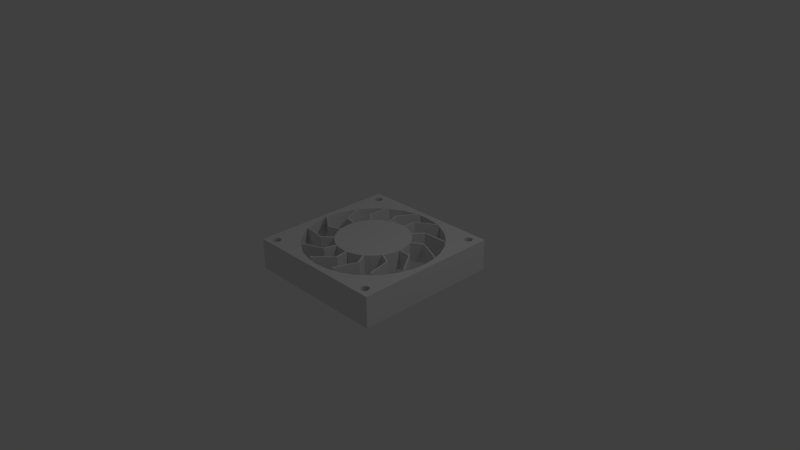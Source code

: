 # Source: CPUFan.blend  (saved by Blender 2.76.0; exported with 4.5.12 LTS)
import bpy
from mathutils import Matrix  # noqa: F401  (used for matrix-valued properties, if any)

bpy.ops.wm.read_factory_settings(use_empty=True)
scene = bpy.context.scene
scene.name = 'Scene'

# ---- collections
col_collection_1 = bpy.data.collections.new('Collection 1'); scene.collection.children.link(col_collection_1)

# ---- materials (node trees are filled in below, after node groups)
mat_material = bpy.data.materials.new('Material')
mat_material.alpha_threshold = 0.0
mat_material.use_transparent_shadow = False
mat_material.roughness = 0.5
mat_material.line_color = (0.0, 0.0, 0.0, 1.0)

# ---- material node trees

# ---- world
world_world = bpy.data.worlds.new('World'); scene.world = world_world
world_world.color = (0.05088, 0.05088, 0.05088)
world_world.use_sun_shadow = False
world_world.sun_shadow_jitter_overblur = 0.0
world_world.cycles.sampling_method = 'MANUAL'
world_world.cycles.sample_map_resolution = 256

# ---- cameras
cam_camera = bpy.data.cameras.new('Camera')
cam_camera.clip_end = 100.0
cam_camera.lens = 35.0
cam_camera.sensor_width = 32.0
cam_camera.sensor_height = 18.0
cam_camera.ortho_scale = 7.314
cam_camera.dof.focus_distance = 0.0
cam_camera.dof.aperture_fstop = 128.0

# ---- lights
light_lamp = bpy.data.lights.new('Lamp', 'POINT')
light_lamp.transmission_factor = 0.0
light_lamp.cutoff_distance = 30.0
light_lamp.energy = 100.0
light_lamp.shadow_buffer_clip_start = 1.001
light_lamp.shadow_soft_size = 0.1
light_lamp.shadow_maximum_resolution = 0.006
light_lamp.use_absolute_resolution = True
light_lamp.cycles.use_multiple_importance_sampling = False

# ---- meshes
me_cylinder_004 = bpy.data.meshes.new('Cylinder.004')
me_cylinder_004.from_pydata([(0.0, 1.0, -1.0), (0.0, 1.0, 1.0), (0.1951, 0.9808, -1.0), (0.1951, 0.9808, 1.0), (0.3827, 0.9239, -1.0), (0.3827, 0.9239, 1.0), (0.5556, 0.8315, -1.0), (0.5556, 0.8315, 1.0), (0.7071, 0.7071, -1.0), (0.7071, 0.7071, 1.0), (0.8315, 0.5556, -1.0), (0.8315, 0.5556, 1.0), (0.9239, 0.3827, -1.0), (0.9239, 0.3827, 1.0), (0.9808, 0.1951, -1.0), (0.9808, 0.1951, 1.0), (1.0, 7.55e-08, -1.0), (1.0, 7.55e-08, 1.0), (0.9808, -0.1951, -1.0), (0.9808, -0.1951, 1.0), (0.9239, -0.3827, -1.0), (0.9239, -0.3827, 1.0), (0.8315, -0.5556, -1.0), (0.8315, -0.5556, 1.0), (0.7071, -0.7071, -1.0), (0.7071, -0.7071, 1.0), (0.5556, -0.8315, -1.0), (0.5556, -0.8315, 1.0), (0.3827, -0.9239, -1.0), (0.3827, -0.9239, 1.0), (0.1951, -0.9808, -1.0), (0.1951, -0.9808, 1.0), (-3.258e-07, -1.0, -1.0), (-3.258e-07, -1.0, 1.0), (-0.1951, -0.9808, -1.0), (-0.1951, -0.9808, 1.0), (-0.3827, -0.9239, -1.0), (-0.3827, -0.9239, 1.0), (-0.5556, -0.8315, -1.0), (-0.5556, -0.8315, 1.0), (-0.7071, -0.7071, -1.0), (-0.7071, -0.7071, 1.0), (-0.8315, -0.5556, -1.0), (-0.8315, -0.5556, 1.0), (-0.9239, -0.3827, -1.0), (-0.9239, -0.3827, 1.0), (-0.9808, -0.1951, -1.0), (-0.9808, -0.1951, 1.0), (-1.0, 9.656e-07, -1.0), (-1.0, 9.656e-07, 1.0), (-0.9808, 0.1951, -1.0), (-0.9808, 0.1951, 1.0), (-0.9239, 0.3827, -1.0), (-0.9239, 0.3827, 1.0), (-0.8315, 0.5556, -1.0), (-0.8315, 0.5556, 1.0), (-0.7071, 0.7071, -1.0), (-0.7071, 0.7071, 1.0), (-0.5556, 0.8315, -1.0), (-0.5556, 0.8315, 1.0), (-0.3827, 0.9239, -1.0), (-0.3827, 0.9239, 1.0), (-0.1951, 0.9808, -1.0), (-0.1951, 0.9808, 1.0), (0.09755, 0.9904, -1.0), (0.09755, 0.9904, 1.0), (0.0, 1.0, 0.0), (0.1951, 0.9808, 0.0), (0.2889, 0.9523, -1.0), (0.2889, 0.9523, 1.0), (0.3827, 0.9239, 0.0), (0.4691, 0.8777, -1.0), (0.4691, 0.8777, 1.0), (0.5556, 0.8315, 0.0), (0.6313, 0.7693, -1.0), (0.6313, 0.7693, 1.0), (0.7071, 0.7071, 0.0), (0.7693, 0.6313, -1.0), (0.7693, 0.6313, 1.0), (0.8315, 0.5556, 0.0), (0.8777, 0.4691, -1.0), (0.8777, 0.4691, 1.0), (0.9239, 0.3827, 0.0), (0.9523, 0.2889, -1.0), (0.9523, 0.2889, 1.0), (0.9808, 0.1951, 0.0), (0.9904, 0.09755, -1.0), (0.9904, 0.09755, 1.0), (1.0, 7.55e-08, 0.0), (0.9904, -0.09755, -1.0), (0.9904, -0.09755, 1.0), (0.9808, -0.1951, 0.0), (0.9523, -0.2889, -1.0), (0.9523, -0.2889, 1.0), (0.9239, -0.3827, 0.0), (0.8777, -0.4691, -1.0), (0.8777, -0.4691, 1.0), (0.8315, -0.5556, 0.0), (0.7693, -0.6313, -1.0), (0.7693, -0.6313, 1.0), (0.7071, -0.7071, 0.0), (0.6313, -0.7693, -1.0), (0.6313, -0.7693, 1.0), (0.5556, -0.8315, 0.0), (0.4691, -0.8777, -1.0), (0.4691, -0.8777, 1.0), (0.3827, -0.9239, 0.0), (0.2889, -0.9523, -1.0), (0.2889, -0.9523, 1.0), (0.1951, -0.9808, 0.0), (0.09754, -0.9904, -1.0), (0.09754, -0.9904, 1.0), (-3.258e-07, -1.0, 0.0), (-0.09755, -0.9904, -1.0), (-0.09755, -0.9904, 1.0), (-0.1951, -0.9808, 0.0), (-0.2889, -0.9523, -1.0), (-0.2889, -0.9523, 1.0), (-0.3827, -0.9239, 0.0), (-0.4691, -0.8777, -1.0), (-0.4691, -0.8777, 1.0), (-0.5556, -0.8315, 0.0), (-0.6313, -0.7693, -1.0), (-0.6313, -0.7693, 1.0), (-0.7071, -0.7071, 0.0), (-0.7693, -0.6313, -1.0), (-0.7693, -0.6313, 1.0), (-0.8315, -0.5556, 0.0), (-0.8777, -0.4691, -1.0), (-0.8777, -0.4691, 1.0), (-0.9239, -0.3827, 0.0), (-0.9523, -0.2889, -1.0), (-0.9523, -0.2889, 1.0), (-0.9808, -0.1951, 0.0), (-0.9904, -0.09754, -1.0), (-0.9904, -0.09754, 1.0), (-1.0, 9.656e-07, 0.0), (-0.9904, 0.09755, -1.0), (-0.9904, 0.09755, 1.0), (-0.9808, 0.1951, 0.0), (-0.9523, 0.2889, -1.0), (-0.9523, 0.2889, 1.0), (-0.9239, 0.3827, 0.0), (-0.8777, 0.4691, -1.0), (-0.8777, 0.4691, 1.0), (-0.8315, 0.5556, 0.0), (-0.7693, 0.6313, -1.0), (-0.7693, 0.6313, 1.0), (-0.7071, 0.7071, 0.0), (-0.6313, 0.7693, -1.0), (-0.6313, 0.7693, 1.0), (-0.5556, 0.8315, 0.0), (-0.4691, 0.8777, -1.0), (-0.4691, 0.8777, 1.0), (-0.3827, 0.9239, 0.0), (-0.2889, 0.9523, -1.0), (-0.2889, 0.9523, 1.0), (-0.1951, 0.9808, 0.0), (-0.09754, 0.9904, -1.0), (-0.09754, 0.9904, 1.0), (-0.2889, 0.9523, 0.0), (-0.09754, 0.9904, 0.0), (-0.4691, 0.8777, 0.0), (-0.6313, 0.7693, 0.0), (-0.7693, 0.6313, 0.0), (-0.8777, 0.4691, 0.0), (-0.9523, 0.2889, 0.0), (-0.9904, 0.09755, 0.0), (-0.9904, -0.09754, 0.0), (-0.9523, -0.2889, 0.0), (-0.8777, -0.4691, 0.0), (-0.7693, -0.6313, 0.0), (-0.6313, -0.7693, 0.0), (-0.4691, -0.8777, 0.0), (-0.2889, -0.9523, 0.0), (-0.09755, -0.9904, 0.0), (0.09754, -0.9904, 0.0), (0.2889, -0.9523, 0.0), (0.4691, -0.8777, 0.0), (0.6313, -0.7693, 0.0), (0.7693, -0.6313, 0.0), (0.8777, -0.4691, 0.0), (0.9523, -0.2889, 0.0), (0.9904, -0.09755, 0.0), (0.9904, 0.09755, 0.0), (0.9523, 0.2889, 0.0), (0.8777, 0.4691, 0.0), (0.7693, 0.6313, 0.0), (0.6313, 0.7693, 0.0), (0.4691, 0.8777, 0.0), (0.2889, 0.9523, 0.0), (0.09755, 0.9904, 0.0), (0.1463, 0.9856, -1.0), (0.04877, 0.9952, 1.0), (0.0, 1.0, 0.5), (0.1951, 0.9808, -0.5), (0.3358, 0.9381, -1.0), (0.242, 0.9666, 1.0), (0.3827, 0.9239, -0.5), (0.5123, 0.8546, -1.0), (0.4259, 0.9008, 1.0), (0.5556, 0.8315, -0.5), (0.6692, 0.7382, -1.0), (0.5935, 0.8004, 1.0), (0.7071, 0.7071, -0.5), (0.8004, 0.5935, -1.0), (0.7382, 0.6692, 1.0), (0.8315, 0.5556, -0.5), (0.9008, 0.4259, -1.0), (0.8546, 0.5123, 1.0), (0.9239, 0.3827, -0.5), (0.9666, 0.242, -1.0), (0.9381, 0.3358, 1.0), (0.9808, 0.1951, -0.5), (0.9952, 0.04877, -1.0), (0.9856, 0.1463, 1.0), (1.0, 7.55e-08, -0.5), (0.9856, -0.1463, -1.0), (0.9952, -0.04877, 1.0), (0.9808, -0.1951, -0.5), (0.9381, -0.3358, -1.0), (0.9666, -0.242, 1.0), (0.9239, -0.3827, -0.5), (0.8546, -0.5123, -1.0), (0.9008, -0.4259, 1.0), (0.8315, -0.5556, -0.5), (0.7382, -0.6692, -1.0), (0.8004, -0.5935, 1.0), (0.7071, -0.7071, -0.5), (0.5935, -0.8004, -1.0), (0.6692, -0.7382, 1.0), (0.5556, -0.8315, -0.5), (0.4259, -0.9008, -1.0), (0.5123, -0.8546, 1.0), (0.3827, -0.9239, -0.5), (0.242, -0.9666, -1.0), (0.3358, -0.9381, 1.0), (0.1951, -0.9808, -0.5), (0.04877, -0.9952, -1.0), (0.1463, -0.9856, 1.0), (-3.258e-07, -1.0, -0.5), (-0.1463, -0.9856, -1.0), (-0.04877, -0.9952, 1.0), (-0.1951, -0.9808, -0.5), (-0.3358, -0.9381, -1.0), (-0.242, -0.9666, 1.0), (-0.3827, -0.9239, -0.5), (-0.5123, -0.8546, -1.0), (-0.4259, -0.9008, 1.0), (-0.5556, -0.8315, -0.5), (-0.6692, -0.7382, -1.0), (-0.5935, -0.8004, 1.0), (-0.7071, -0.7071, -0.5), (-0.8004, -0.5935, -1.0), (-0.7382, -0.6692, 1.0), (-0.8315, -0.5556, -0.5), (-0.9008, -0.4259, -1.0), (-0.8546, -0.5123, 1.0), (-0.9239, -0.3827, -0.5), (-0.9666, -0.242, -1.0), (-0.9381, -0.3358, 1.0), (-0.9808, -0.1951, -0.5), (-0.9952, -0.04877, -1.0), (-0.9856, -0.1463, 1.0), (-1.0, 9.656e-07, -0.5), (-0.9856, 0.1463, -1.0), (-0.9952, 0.04877, 1.0), (-0.9808, 0.1951, -0.5), (-0.9381, 0.3358, -1.0), (-0.9666, 0.242, 1.0), (-0.9239, 0.3827, -0.5), (-0.8546, 0.5123, -1.0), (-0.9008, 0.4259, 1.0), (-0.8315, 0.5556, -0.5), (-0.7382, 0.6692, -1.0), (-0.8004, 0.5935, 1.0), (-0.7071, 0.7071, -0.5), (-0.5935, 0.8004, -1.0), (-0.6692, 0.7382, 1.0), (-0.5556, 0.8315, -0.5), (-0.4259, 0.9008, -1.0), (-0.5123, 0.8546, 1.0), (-0.3827, 0.9239, -0.5), (-0.242, 0.9666, -1.0), (-0.3358, 0.9381, 1.0), (-0.1951, 0.9808, -0.5), (-0.04877, 0.9952, -1.0), (-0.1463, 0.9856, 1.0), (0.04877, 0.9952, -1.0), (0.1463, 0.9856, 1.0), (0.0, 1.0, -0.5), (0.1951, 0.9808, 0.5), (0.242, 0.9666, -1.0), (0.3358, 0.9381, 1.0), (0.3827, 0.9239, 0.5), (0.4259, 0.9008, -1.0), (0.5123, 0.8546, 1.0), (0.5556, 0.8315, 0.5), (0.5935, 0.8004, -1.0), (0.6692, 0.7382, 1.0), (0.7071, 0.7071, 0.5), (0.7382, 0.6692, -1.0), (0.8004, 0.5935, 1.0), (0.8315, 0.5556, 0.5), (0.8546, 0.5123, -1.0), (0.9008, 0.4259, 1.0), (0.9239, 0.3827, 0.5), (0.9381, 0.3358, -1.0), (0.9666, 0.242, 1.0), (0.9808, 0.1951, 0.5), (0.9856, 0.1463, -1.0), (0.9952, 0.04877, 1.0), (1.0, 7.55e-08, 0.5), (0.9952, -0.04877, -1.0), (0.9856, -0.1463, 1.0), (0.9808, -0.1951, 0.5), (0.9666, -0.242, -1.0), (0.9381, -0.3358, 1.0), (0.9239, -0.3827, 0.5), (0.9008, -0.4259, -1.0), (0.8546, -0.5123, 1.0), (0.8315, -0.5556, 0.5), (0.8004, -0.5935, -1.0), (0.7382, -0.6692, 1.0), (0.7071, -0.7071, 0.5), (0.6692, -0.7382, -1.0), (0.5935, -0.8004, 1.0), (0.5556, -0.8315, 0.5), (0.5123, -0.8546, -1.0), (0.4259, -0.9008, 1.0), (0.3827, -0.9239, 0.5), (0.3358, -0.9381, -1.0), (0.242, -0.9666, 1.0), (0.1951, -0.9808, 0.5), (0.1463, -0.9856, -1.0), (0.04877, -0.9952, 1.0), (-3.258e-07, -1.0, 0.5), (-0.04877, -0.9952, -1.0), (-0.1463, -0.9856, 1.0), (-0.1951, -0.9808, 0.5), (-0.242, -0.9666, -1.0), (-0.3358, -0.9381, 1.0), (-0.3827, -0.9239, 0.5), (-0.4259, -0.9008, -1.0), (-0.5123, -0.8546, 1.0), (-0.5556, -0.8315, 0.5), (-0.5935, -0.8004, -1.0), (-0.6692, -0.7382, 1.0), (-0.7071, -0.7071, 0.5), (-0.7382, -0.6692, -1.0), (-0.8004, -0.5935, 1.0), (-0.8315, -0.5556, 0.5), (-0.8546, -0.5123, -1.0), (-0.9008, -0.4259, 1.0), (-0.9239, -0.3827, 0.5), (-0.9381, -0.3358, -1.0), (-0.9666, -0.242, 1.0), (-0.9808, -0.1951, 0.5), (-0.9856, -0.1463, -1.0), (-0.9952, -0.04877, 1.0), (-1.0, 9.656e-07, 0.5), (-0.9952, 0.04877, -1.0), (-0.9856, 0.1463, 1.0), (-0.9808, 0.1951, 0.5), (-0.9666, 0.242, -1.0), (-0.9381, 0.3358, 1.0), (-0.9239, 0.3827, 0.5), (-0.9008, 0.4259, -1.0), (-0.8546, 0.5123, 1.0), (-0.8315, 0.5556, 0.5), (-0.8004, 0.5935, -1.0), (-0.7382, 0.6692, 1.0), (-0.7071, 0.7071, 0.5), (-0.6692, 0.7382, -1.0), (-0.5935, 0.8004, 1.0), (-0.5556, 0.8315, 0.5), (-0.5123, 0.8546, -1.0), (-0.4259, 0.9008, 1.0), (-0.3827, 0.9239, 0.5), (-0.3358, 0.9381, -1.0), (-0.242, 0.9666, 1.0), (-0.1951, 0.9808, 0.5), (-0.1463, 0.9856, -1.0), (-0.04877, 0.9952, 1.0), (-0.242, 0.9666, 0.0), (-0.3358, 0.9381, 0.0), (-0.2889, 0.9523, -0.5), (-0.2889, 0.9523, 0.5), (-0.04877, 0.9952, 0.0), (-0.1463, 0.9856, 0.0), (-0.09754, 0.9904, -0.5), (-0.09754, 0.9904, 0.5), (-0.4259, 0.9008, 0.0), (-0.5123, 0.8546, 0.0), (-0.4691, 0.8777, -0.5), (-0.4691, 0.8777, 0.5), (-0.5935, 0.8004, 0.0), (-0.6692, 0.7382, 0.0), (-0.6313, 0.7693, -0.5), (-0.6313, 0.7693, 0.5), (-0.7382, 0.6692, 0.0), (-0.8004, 0.5935, 0.0), (-0.7693, 0.6313, -0.5), (-0.7693, 0.6313, 0.5), (-0.8546, 0.5123, 0.0), (-0.9008, 0.4259, 0.0), (-0.8777, 0.4691, -0.5), (-0.8777, 0.4691, 0.5), (-0.9381, 0.3358, 0.0), (-0.9666, 0.242, 0.0), (-0.9523, 0.2889, -0.5), (-0.9523, 0.2889, 0.5), (-0.9856, 0.1463, 0.0), (-0.9952, 0.04877, 0.0), (-0.9904, 0.09755, -0.5), (-0.9904, 0.09755, 0.5), (-0.9952, -0.04877, 0.0), (-0.9856, -0.1463, 0.0), (-0.9904, -0.09754, -0.5), (-0.9904, -0.09754, 0.5), (-0.9666, -0.242, 0.0), (-0.9381, -0.3358, 0.0), (-0.9523, -0.2889, -0.5), (-0.9523, -0.2889, 0.5), (-0.9008, -0.4259, 0.0), (-0.8546, -0.5123, 0.0), (-0.8777, -0.4691, -0.5), (-0.8777, -0.4691, 0.5), (-0.8004, -0.5935, 0.0), (-0.7382, -0.6692, 0.0), (-0.7693, -0.6313, -0.5), (-0.7693, -0.6313, 0.5), (-0.6692, -0.7382, 0.0), (-0.5935, -0.8004, 0.0), (-0.6313, -0.7693, -0.5), (-0.6313, -0.7693, 0.5), (-0.5123, -0.8546, 0.0), (-0.4259, -0.9008, 0.0), (-0.4691, -0.8777, -0.5), (-0.4691, -0.8777, 0.5), (-0.3358, -0.9381, 0.0), (-0.242, -0.9666, 0.0), (-0.2889, -0.9523, -0.5), (-0.2889, -0.9523, 0.5), (-0.1463, -0.9856, 0.0), (-0.04877, -0.9952, 0.0), (-0.09755, -0.9904, -0.5), (-0.09755, -0.9904, 0.5), (0.04877, -0.9952, 0.0), (0.1463, -0.9856, 0.0), (0.09754, -0.9904, -0.5), (0.09754, -0.9904, 0.5), (0.242, -0.9666, 0.0), (0.3358, -0.9381, 0.0), (0.2889, -0.9523, -0.5), (0.2889, -0.9523, 0.5), (0.4259, -0.9008, 0.0), (0.5123, -0.8546, 0.0), (0.4691, -0.8777, -0.5), (0.4691, -0.8777, 0.5), (0.5935, -0.8004, 0.0), (0.6692, -0.7382, 0.0), (0.6313, -0.7693, -0.5), (0.6313, -0.7693, 0.5), (0.7382, -0.6692, 0.0), (0.8004, -0.5935, 0.0), (0.7693, -0.6313, -0.5), (0.7693, -0.6313, 0.5), (0.8546, -0.5123, 0.0), (0.9008, -0.4259, 0.0), (0.8777, -0.4691, -0.5), (0.8777, -0.4691, 0.5), (0.9381, -0.3358, 0.0), (0.9666, -0.242, 0.0), (0.9523, -0.2889, -0.5), (0.9523, -0.2889, 0.5), (0.9856, -0.1463, 0.0), (0.9952, -0.04877, 0.0), (0.9904, -0.09755, -0.5), (0.9904, -0.09755, 0.5), (0.9952, 0.04877, 0.0), (0.9856, 0.1463, 0.0), (0.9904, 0.09755, -0.5), (0.9904, 0.09755, 0.5), (0.9666, 0.242, 0.0), (0.9381, 0.3358, 0.0), (0.9523, 0.2889, -0.5), (0.9523, 0.2889, 0.5), (0.9008, 0.4259, 0.0), (0.8546, 0.5123, 0.0), (0.8777, 0.4691, -0.5), (0.8777, 0.4691, 0.5), (0.8004, 0.5935, 0.0), (0.7382, 0.6692, 0.0), (0.7693, 0.6313, -0.5), (0.7693, 0.6313, 0.5), (0.6692, 0.7382, 0.0), (0.5935, 0.8004, 0.0), (0.6313, 0.7693, -0.5), (0.6313, 0.7693, 0.5), (0.5123, 0.8546, 0.0), (0.4259, 0.9008, 0.0), (0.4691, 0.8777, -0.5), (0.4691, 0.8777, 0.5), (0.3358, 0.9381, 0.0), (0.242, 0.9666, 0.0), (0.2889, 0.9523, -0.5), (0.2889, 0.9523, 0.5), (0.1463, 0.9856, 0.0), (0.04877, 0.9952, 0.0), (0.09755, 0.9904, -0.5), (0.09755, 0.9904, 0.5), (0.04877, 0.9952, 0.5), (0.04877, 0.9952, -0.5), (0.1463, 0.9856, -0.5), (0.242, 0.9666, 0.5), (0.242, 0.9666, -0.5), (0.3358, 0.9381, -0.5), (0.4259, 0.9008, 0.5), (0.4259, 0.9008, -0.5), (0.5123, 0.8546, -0.5), (0.5935, 0.8004, 0.5), (0.5935, 0.8004, -0.5), (0.6692, 0.7382, -0.5), (0.7382, 0.6692, 0.5), (0.7382, 0.6692, -0.5), (0.8004, 0.5935, -0.5), (0.8546, 0.5123, 0.5), (0.8546, 0.5123, -0.5), (0.9008, 0.4259, -0.5), (0.9381, 0.3358, 0.5), (0.9381, 0.3358, -0.5), (0.9666, 0.242, -0.5), (0.9856, 0.1463, 0.5), (0.9856, 0.1463, -0.5), (0.9952, 0.04877, -0.5), (0.9952, -0.04877, 0.5), (0.9952, -0.04877, -0.5), (0.9856, -0.1463, -0.5), (0.9666, -0.242, 0.5), (0.9666, -0.242, -0.5), (0.9381, -0.3358, -0.5), (0.9008, -0.4259, 0.5), (0.9008, -0.4259, -0.5), (0.8546, -0.5123, -0.5), (0.8004, -0.5935, 0.5), (0.8004, -0.5935, -0.5), (0.7382, -0.6692, -0.5), (0.6692, -0.7382, 0.5), (0.6692, -0.7382, -0.5), (0.5935, -0.8004, -0.5), (0.5123, -0.8546, 0.5), (0.5123, -0.8546, -0.5), (0.4259, -0.9008, -0.5), (0.3358, -0.9381, 0.5), (0.3358, -0.9381, -0.5), (0.242, -0.9666, -0.5), (0.1463, -0.9856, 0.5), (0.1463, -0.9856, -0.5), (0.04877, -0.9952, -0.5), (-0.04877, -0.9952, 0.5), (-0.04877, -0.9952, -0.5), (-0.1463, -0.9856, -0.5), (-0.242, -0.9666, 0.5), (-0.242, -0.9666, -0.5), (-0.3358, -0.9381, -0.5), (-0.4259, -0.9008, 0.5), (-0.4259, -0.9008, -0.5), (-0.5123, -0.8546, -0.5), (-0.5935, -0.8004, 0.5), (-0.5935, -0.8004, -0.5), (-0.6692, -0.7382, -0.5), (-0.7382, -0.6692, 0.5), (-0.7382, -0.6692, -0.5), (-0.8004, -0.5935, -0.5), (-0.8546, -0.5123, 0.5), (-0.8546, -0.5123, -0.5), (-0.9008, -0.4259, -0.5), (-0.9381, -0.3358, 0.5), (-0.9381, -0.3358, -0.5), (-0.9666, -0.242, -0.5), (-0.9856, -0.1463, 0.5), (-0.9856, -0.1463, -0.5), (-0.9952, -0.04877, -0.5), (-0.9952, 0.04877, 0.5), (-0.9952, 0.04877, -0.5), (-0.9856, 0.1463, -0.5), (-0.9666, 0.242, 0.5), (-0.9666, 0.242, -0.5), (-0.9381, 0.3358, -0.5), (-0.9008, 0.4259, 0.5), (-0.9008, 0.4259, -0.5), (-0.8546, 0.5123, -0.5), (-0.8004, 0.5935, 0.5), (-0.8004, 0.5935, -0.5), (-0.7382, 0.6692, -0.5), (-0.6692, 0.7382, 0.5), (-0.6692, 0.7382, -0.5), (-0.5935, 0.8004, -0.5), (-0.5123, 0.8546, 0.5), (-0.5123, 0.8546, -0.5), (-0.4259, 0.9008, -0.5), (-0.1463, 0.9856, 0.5), (-0.1463, 0.9856, -0.5), (-0.04877, 0.9952, -0.5), (-0.3358, 0.9381, 0.5), (-0.3358, 0.9381, -0.5), (-0.242, 0.9666, -0.5), (-0.242, 0.9666, 0.5), (-0.04877, 0.9952, 0.5), (-0.4259, 0.9008, 0.5), (-0.5935, 0.8004, 0.5), (-0.7382, 0.6692, 0.5), (-0.8546, 0.5123, 0.5), (-0.9381, 0.3358, 0.5), (-0.9856, 0.1463, 0.5), (-0.9952, -0.04877, 0.5), (-0.9666, -0.242, 0.5), (-0.9008, -0.4259, 0.5), (-0.8004, -0.5935, 0.5), (-0.6692, -0.7382, 0.5), (-0.5123, -0.8546, 0.5), (-0.3358, -0.9381, 0.5), (-0.1463, -0.9856, 0.5), (0.04877, -0.9952, 0.5), (0.242, -0.9666, 0.5), (0.4259, -0.9008, 0.5), (0.5935, -0.8004, 0.5), (0.7382, -0.6692, 0.5), (0.8546, -0.5123, 0.5), (0.9381, -0.3358, 0.5), (0.9856, -0.1463, 0.5), (0.9952, 0.04877, 0.5), (0.9666, 0.242, 0.5), (0.9008, 0.4259, 0.5), (0.8004, 0.5935, 0.5), (0.6692, 0.7382, 0.5), (0.5123, 0.8546, 0.5), (0.3358, 0.9381, 0.5), (0.1463, 0.9856, 0.5), (-0.3058, -0.9483, 0.5), (-0.3058, -0.9483, 1.0), (-0.3532, -0.9356, 1.0), (-0.3532, -0.9356, 0.5), (-0.3058, -0.9483, -0.5), (-0.3058, -0.9483, 0.0), (-0.3532, -0.9356, 0.0), (-0.3532, -0.9356, -0.5), (0.06513, 0.9932, -1.0), (0.06513, 0.9932, -0.5), (0.114, 0.99, -0.5), (0.114, 0.99, -1.0), (0.06513, 0.9932, -0.5), (0.06513, 0.9932, 0.0), (0.114, 0.99, 0.0), (0.114, 0.99, -0.5), (0.528, 0.8491, 0.0), (0.528, 0.8491, 0.5), (0.5669, 0.8193, 0.5), (0.5669, 0.8193, 0.0), (0.528, 0.8491, 0.5), (0.528, 0.8491, 1.0), (0.5669, 0.8193, 1.0), (0.5669, 0.8193, 0.5), (0.528, 0.8491, -1.0), (0.528, 0.8491, -0.5), (0.5669, 0.8193, -0.5), (0.5669, 0.8193, -1.0), (0.528, 0.8491, -0.5), (0.528, 0.8491, 0.0), (0.5669, 0.8193, 0.0), (0.5669, 0.8193, -0.5), (0.8616, 0.4973, -1.0), (0.8616, 0.4973, -0.5), (0.8861, 0.4549, -0.5), (0.8861, 0.4549, -1.0), (0.8616, 0.4973, -0.5), (0.8616, 0.4973, 0.0), (0.8861, 0.4549, 0.0), (0.8861, 0.4549, -0.5), (0.999, 0.03239, 0.0), (0.999, 0.03239, 0.5), (0.9958, -0.01651, 0.5), (0.9958, -0.01651, 0.0), (0.999, 0.03239, 0.5), (0.999, 0.03239, 1.0), (0.9958, -0.01651, 1.0), (0.9958, -0.01651, 0.5), (0.999, 0.03239, -1.0), (0.999, 0.03239, -0.5), (0.9958, -0.01651, -0.5), (0.9958, -0.01651, -1.0), (0.999, 0.03239, -0.5), (0.999, 0.03239, 0.0), (0.9958, -0.01651, 0.0), (0.9958, -0.01651, -0.5), (0.8919, -0.4404, -1.0), (0.8919, -0.4404, -0.5), (0.8702, -0.4844, -0.5), (0.8702, -0.4844, -1.0), (0.8919, -0.4404, -0.5), (0.8919, -0.4404, 0.0), (0.8702, -0.4844, 0.0), (0.8702, -0.4844, -0.5), (0.5816, -0.813, 0.0), (0.5816, -0.813, 0.5), (0.5392, -0.8375, 0.5), (0.5392, -0.8375, 0.0), (0.5816, -0.813, 0.5), (0.5816, -0.813, 1.0), (0.5392, -0.8375, 1.0), (0.5392, -0.8375, 0.5), (0.5816, -0.813, -1.0), (0.5816, -0.813, -0.5), (0.5392, -0.8375, -0.5), (0.5392, -0.8375, -1.0), (0.5816, -0.813, -0.5), (0.5816, -0.813, 0.0), (0.5392, -0.8375, 0.0), (0.5392, -0.8375, -0.5), (0.1289, -0.9866, -1.0), (0.1289, -0.9866, -0.5), (0.08035, -0.9929, -0.5), (0.08035, -0.9929, -1.0), (0.1289, -0.9866, -0.5), (0.1289, -0.9866, 0.0), (0.08035, -0.9929, 0.0), (0.08035, -0.9929, -0.5), (-0.3058, -0.9483, -1.0), (-0.3058, -0.9483, -0.5), (-0.3532, -0.9356, -0.5), (-0.3532, -0.9356, -1.0), (-0.6844, -0.7294, 0.0), (-0.6844, -0.7294, 0.5), (-0.7167, -0.6925, 0.5), (-0.7167, -0.6925, 0.0), (-0.6844, -0.7294, 0.5), (-0.6844, -0.7294, 1.0), (-0.7167, -0.6925, 1.0), (-0.7167, -0.6925, 0.5), (-0.6844, -0.7294, -1.0), (-0.6844, -0.7294, -0.5), (-0.7167, -0.6925, -0.5), (-0.7167, -0.6925, -1.0), (-0.6844, -0.7294, -0.5), (-0.6844, -0.7294, 0.0), (-0.7167, -0.6925, 0.0), (-0.7167, -0.6925, -0.5), (-0.943, -0.3192, -1.0), (-0.943, -0.3192, -0.5), (-0.9587, -0.2728, -0.5), (-0.9587, -0.2728, -1.0), (-0.943, -0.3192, -0.5), (-0.943, -0.3192, 0.0), (-0.9587, -0.2728, 0.0), (-0.9587, -0.2728, -0.5), (-0.987, 0.1636, 0.0), (-0.987, 0.1636, 0.5), (-0.9743, 0.2109, 0.5), (-0.9743, 0.2109, 0.0), (-0.987, 0.1636, 0.5), (-0.987, 0.1636, 1.0), (-0.9743, 0.2109, 1.0), (-0.9743, 0.2109, 0.5), (-0.987, 0.1636, -1.0), (-0.987, 0.1636, -0.5), (-0.9743, 0.2109, -0.5), (-0.9743, 0.2109, -1.0), (-0.987, 0.1636, -0.5), (-0.987, 0.1636, 0.0), (-0.9743, 0.2109, 0.0), (-0.9743, 0.2109, -0.5), (-0.7897, 0.6064, -1.0), (-0.7897, 0.6064, -0.5), (-0.7598, 0.6453, -0.5), (-0.7598, 0.6453, -1.0), (-0.7897, 0.6064, -0.5), (-0.7897, 0.6064, 0.0), (-0.7598, 0.6453, 0.0), (-0.7598, 0.6453, -0.5), (-0.4127, 0.9112, 0.0), (-0.4127, 0.9112, 0.5), (-0.3663, 0.927, 0.5), (-0.3663, 0.927, 0.0), (-0.4127, 0.9112, 0.5), (-0.4127, 0.9112, 1.0), (-0.3663, 0.927, 1.0), (-0.3663, 0.927, 0.5), (-0.4127, 0.9112, -1.0), (-0.4127, 0.9112, -0.5), (-0.3663, 0.927, -0.5), (-0.3663, 0.927, -1.0), (-0.4127, 0.9112, -0.5), (-0.4127, 0.9112, 0.0), (-0.3663, 0.927, 0.0), (-0.3663, 0.927, -0.5), (-0.7897, 0.6064, 0.0), (-0.7897, 0.6064, 0.5), (-0.7598, 0.6453, 0.5), (-0.7598, 0.6453, 0.0), (-0.7897, 0.6064, 0.5), (-0.7897, 0.6064, 1.0), (-0.7598, 0.6453, 1.0), (-0.7598, 0.6453, 0.5), (-0.943, -0.3192, 0.0), (-0.943, -0.3192, 0.5), (-0.9587, -0.2728, 0.5), (-0.9587, -0.2728, 0.0), (-0.943, -0.3192, 0.5), (-0.943, -0.3192, 1.0), (-0.9587, -0.2728, 1.0), (-0.9587, -0.2728, 0.5), (-0.3058, -0.9483, 0.0), (-0.3058, -0.9483, 0.5), (-0.3532, -0.9356, 0.5), (-0.3532, -0.9356, 0.0), (0.1289, -0.9866, 0.0), (0.1289, -0.9866, 0.5), (0.08035, -0.9929, 0.5), (0.08035, -0.9929, 0.0), (0.1289, -0.9866, 0.5), (0.1289, -0.9866, 1.0), (0.08035, -0.9929, 1.0), (0.08035, -0.9929, 0.5), (0.8919, -0.4404, 0.0), (0.8919, -0.4404, 0.5), (0.8702, -0.4844, 0.5), (0.8702, -0.4844, 0.0), (0.8919, -0.4404, 0.5), (0.8919, -0.4404, 1.0), (0.8702, -0.4844, 1.0), (0.8702, -0.4844, 0.5), (0.8616, 0.4973, 0.0), (0.8616, 0.4973, 0.5), (0.8861, 0.4549, 0.5), (0.8861, 0.4549, 0.0), (0.8616, 0.4973, 0.5), (0.8616, 0.4973, 1.0), (0.8861, 0.4549, 1.0), (0.8861, 0.4549, 0.5), (0.06513, 0.9932, 0.0), (0.06513, 0.9932, 0.5), (0.114, 0.99, 0.5), (0.114, 0.99, 0.0), (0.06513, 0.9932, 0.5), (0.06513, 0.9932, 1.0), (0.114, 0.99, 1.0), (0.114, 0.99, 0.5), (-0.399, -1.295, 0.5), (-0.399, -1.295, 1.0), (-0.4463, -1.283, 1.0), (-0.4463, -1.283, 0.5), (-0.399, -1.295, -0.5), (-0.399, -1.295, 0.0), (-0.4463, -1.283, 0.0), (-0.4463, -1.283, -0.5), (0.0888, 1.352, -1.0), (0.0888, 1.352, -0.5), (0.1377, 1.348, -0.5), (0.1377, 1.348, -1.0), (0.0888, 1.352, -0.5), (0.0888, 1.352, 0.0), (0.1377, 1.348, 0.0), (0.1377, 1.348, -0.5), (0.7469, 1.134, 0.0), (0.7469, 1.134, 0.5), (0.7858, 1.104, 0.5), (0.7858, 1.104, 0.0), (0.7469, 1.134, 0.5), (0.7469, 1.134, 1.0), (0.7858, 1.104, 1.0), (0.7858, 1.104, 0.5), (0.7469, 1.134, -1.0), (0.7469, 1.134, -0.5), (0.7858, 1.104, -0.5), (0.7858, 1.104, -1.0), (0.7469, 1.134, -0.5), (0.7469, 1.134, 0.0), (0.7858, 1.104, 0.0), (0.7858, 1.104, -0.5), (1.173, 0.6768, -1.0), (1.173, 0.6768, -0.5), (1.197, 0.6344, -0.5), (1.197, 0.6344, -1.0), (1.173, 0.6768, -0.5), (1.173, 0.6768, 0.0), (1.197, 0.6344, 0.0), (1.197, 0.6344, -0.5), (1.358, 0.008712, 0.0), (1.358, 0.008712, 0.5), (1.354, -0.04019, 0.5), (1.354, -0.04019, 0.0), (1.358, 0.008712, 0.5), (1.358, 0.008712, 1.0), (1.354, -0.04019, 1.0), (1.354, -0.04019, 0.5), (1.358, 0.008712, -1.0), (1.358, 0.008712, -0.5), (1.354, -0.04019, -0.5), (1.354, -0.04019, -1.0), (1.358, 0.008712, -0.5), (1.358, 0.008712, 0.0), (1.354, -0.04019, 0.0), (1.354, -0.04019, -0.5), (1.214, -0.5995, -1.0), (1.214, -0.5995, -0.5), (1.192, -0.6434, -0.5), (1.192, -0.6434, -1.0), (1.214, -0.5995, -0.5), (1.214, -0.5995, 0.0), (1.192, -0.6434, 0.0), (1.192, -0.6434, -0.5), (0.7611, -1.124, 0.0), (0.7611, -1.124, 0.5), (0.7186, -1.149, 0.5), (0.7186, -1.149, 0.0), (0.7611, -1.124, 0.5), (0.7611, -1.124, 1.0), (0.7186, -1.149, 1.0), (0.7186, -1.149, 0.5), (0.7611, -1.124, -1.0), (0.7611, -1.124, -0.5), (0.7186, -1.149, -0.5), (0.7186, -1.149, -1.0), (0.7611, -1.124, -0.5), (0.7611, -1.124, 0.0), (0.7186, -1.149, 0.0), (0.7186, -1.149, -0.5), (0.1757, -1.343, -1.0), (0.1757, -1.343, -0.5), (0.1271, -1.349, -0.5), (0.1271, -1.349, -1.0), (0.1757, -1.343, -0.5), (0.1757, -1.343, 0.0), (0.1271, -1.349, 0.0), (0.1271, -1.349, -0.5), (-0.399, -1.295, -1.0), (-0.399, -1.295, -0.5), (-0.4463, -1.283, -0.5), (-0.4463, -1.283, -1.0), (-0.9547, -0.9661, 0.0), (-0.9547, -0.9661, 0.5), (-0.987, -0.9292, 0.5), (-0.987, -0.9292, 0.0), (-0.9547, -0.9661, 0.5), (-0.9547, -0.9661, 1.0), (-0.987, -0.9292, 1.0), (-0.987, -0.9292, 0.5), (-0.9547, -0.9661, -1.0), (-0.9547, -0.9661, -0.5), (-0.987, -0.9292, -0.5), (-0.987, -0.9292, -1.0), (-0.9547, -0.9661, -0.5), (-0.9547, -0.9661, 0.0), (-0.987, -0.9292, 0.0), (-0.987, -0.9292, -0.5), (-1.283, -0.4346, -1.0), (-1.283, -0.4346, -0.5), (-1.299, -0.3882, -0.5), (-1.299, -0.3882, -1.0), (-1.283, -0.4346, -0.5), (-1.283, -0.4346, 0.0), (-1.299, -0.3882, 0.0), (-1.299, -0.3882, -0.5), (-1.334, 0.2567, 0.0), (-1.334, 0.2567, 0.5), (-1.321, 0.3041, 0.5), (-1.321, 0.3041, 0.0), (-1.334, 0.2567, 0.5), (-1.334, 0.2567, 1.0), (-1.321, 0.3041, 1.0), (-1.321, 0.3041, 0.5), (-1.334, 0.2567, -1.0), (-1.334, 0.2567, -0.5), (-1.321, 0.3041, -0.5), (-1.321, 0.3041, -1.0), (-1.334, 0.2567, -0.5), (-1.334, 0.2567, 0.0), (-1.321, 0.3041, 0.0), (-1.321, 0.3041, -0.5), (-1.075, 0.8253, -1.0), (-1.075, 0.8253, -0.5), (-1.045, 0.8641, -0.5), (-1.045, 0.8641, -1.0), (-1.075, 0.8253, -0.5), (-1.075, 0.8253, 0.0), (-1.045, 0.8641, 0.0), (-1.045, 0.8641, -0.5), (-0.528, 1.252, 0.0), (-0.528, 1.252, 0.5), (-0.4816, 1.267, 0.5), (-0.4816, 1.267, 0.0), (-0.528, 1.252, 0.5), (-0.528, 1.252, 1.0), (-0.4816, 1.267, 1.0), (-0.4816, 1.267, 0.5), (-0.528, 1.252, -1.0), (-0.528, 1.252, -0.5), (-0.4816, 1.267, -0.5), (-0.4816, 1.267, -1.0), (-0.528, 1.252, -0.5), (-0.528, 1.252, 0.0), (-0.4816, 1.267, 0.0), (-0.4816, 1.267, -0.5), (-1.075, 0.8253, 0.0), (-1.075, 0.8253, 0.5), (-1.045, 0.8641, 0.5), (-1.045, 0.8641, 0.0), (-1.075, 0.8253, 0.5), (-1.075, 0.8253, 1.0), (-1.045, 0.8641, 1.0), (-1.045, 0.8641, 0.5), (-1.283, -0.4346, 0.0), (-1.283, -0.4346, 0.5), (-1.299, -0.3882, 0.5), (-1.299, -0.3882, 0.0), (-1.283, -0.4346, 0.5), (-1.283, -0.4346, 1.0), (-1.299, -0.3882, 1.0), (-1.299, -0.3882, 0.5), (-0.399, -1.295, 0.0), (-0.399, -1.295, 0.5), (-0.4463, -1.283, 0.5), (-0.4463, -1.283, 0.0), (0.1757, -1.343, 0.0), (0.1757, -1.343, 0.5), (0.1271, -1.349, 0.5), (0.1271, -1.349, 0.0), (0.1757, -1.343, 0.5), (0.1757, -1.343, 1.0), (0.1271, -1.349, 1.0), (0.1271, -1.349, 0.5), (1.214, -0.5995, 0.0), (1.214, -0.5995, 0.5), (1.192, -0.6434, 0.5), (1.192, -0.6434, 0.0), (1.214, -0.5995, 0.5), (1.214, -0.5995, 1.0), (1.192, -0.6434, 1.0), (1.192, -0.6434, 0.5), (1.173, 0.6768, 0.0), (1.173, 0.6768, 0.5), (1.197, 0.6344, 0.5), (1.197, 0.6344, 0.0), (1.173, 0.6768, 0.5), (1.173, 0.6768, 1.0), (1.197, 0.6344, 1.0), (1.197, 0.6344, 0.5), (0.0888, 1.352, 0.0), (0.0888, 1.352, 0.5), (0.1377, 1.348, 0.5), (0.1377, 1.348, 0.0), (0.0888, 1.352, 0.5), (0.0888, 1.352, 1.0), (0.1377, 1.348, 1.0), (0.1377, 1.348, 0.5), (1.755, -0.5456, 8.882e-16), (1.755, -0.5456, 0.5), (1.738, -0.5916, 0.5), (1.738, -0.5916, 8.882e-16), (1.785, 0.4215, -0.5), (1.785, 0.4215, 8.882e-16), (1.796, 0.3738, 8.882e-16), (1.796, 0.3738, -0.5), (1.785, 0.4215, -1.0), (1.785, 0.4215, -0.5), (1.796, 0.3738, -0.5), (1.796, 0.3738, -1.0), (1.43, 1.149, -0.5), (1.43, 1.149, 8.882e-16), (1.459, 1.109, 8.882e-16), (1.459, 1.109, -0.5), (1.43, 1.149, -1.0), (1.43, 1.149, -0.5), (1.459, 1.109, -0.5), (1.459, 1.109, -1.0), (1.43, 1.149, 0.5), (1.43, 1.149, 1.0), (1.459, 1.109, 1.0), (1.459, 1.109, 0.5), (1.43, 1.149, 8.882e-16), (1.43, 1.149, 0.5), (1.459, 1.109, 0.5), (1.459, 1.109, 8.882e-16), (0.6428, 1.711, -0.5), (0.6428, 1.711, 8.882e-16), (0.6888, 1.694, 8.882e-16), (0.6888, 1.694, -0.5), (0.6428, 1.711, -1.0), (0.6428, 1.711, -0.5), (0.6888, 1.694, -0.5), (0.6888, 1.694, -1.0), (-0.9921, -1.533, -0.5), (-0.9921, -1.533, 8.882e-16), (-1.034, -1.507, 8.882e-16), (-1.034, -1.507, -0.5), (-0.9921, -1.533, 0.5), (-0.9921, -1.533, 1.0), (-1.034, -1.507, 1.0), (-1.034, -1.507, 0.5), (1.755, -0.5456, 0.5), (1.755, -0.5456, 1.0), (1.738, -0.5916, 1.0), (1.738, -0.5916, 0.5), (1.755, -0.5456, -1.0), (1.755, -0.5456, -0.5), (1.738, -0.5916, -0.5), (1.738, -0.5916, -1.0), (1.755, -0.5456, -0.5), (1.755, -0.5456, 8.882e-16), (1.738, -0.5916, 8.882e-16), (1.738, -0.5916, -0.5), (1.347, -1.245, -1.0), (1.347, -1.245, -0.5), (1.314, -1.281, -0.5), (1.314, -1.281, -1.0), (1.347, -1.245, -0.5), (1.347, -1.245, 8.882e-16), (1.314, -1.281, 8.882e-16), (1.314, -1.281, -0.5), (0.526, -1.757, 8.882e-16), (0.526, -1.757, 0.5), (0.4783, -1.768, 0.5), (0.4783, -1.768, 8.882e-16), (0.526, -1.757, 0.5), (0.526, -1.757, 1.0), (0.4783, -1.768, 1.0), (0.4783, -1.768, 0.5), (0.526, -1.757, -1.0), (0.526, -1.757, -0.5), (0.4783, -1.768, -0.5), (0.4783, -1.768, -1.0), (0.526, -1.757, -0.5), (0.526, -1.757, 8.882e-16), (0.4783, -1.768, 8.882e-16), (0.4783, -1.768, -0.5), (-0.2819, -1.806, -1.0), (-0.2819, -1.806, -0.5), (-0.3303, -1.799, -0.5), (-0.3303, -1.799, -1.0), (-0.2819, -1.806, -0.5), (-0.2819, -1.806, 8.882e-16), (-0.3303, -1.799, 8.882e-16), (-0.3303, -1.799, -0.5), (-0.9921, -1.533, -1.0), (-0.9921, -1.533, -0.5), (-1.034, -1.507, -0.5), (-1.034, -1.507, -1.0), (-1.613, -0.8531, 8.882e-16), (-1.613, -0.8531, 0.5), (-1.633, -0.8085, 0.5), (-1.633, -0.8085, 8.882e-16), (-1.613, -0.8531, 0.5), (-1.613, -0.8531, 1.0), (-1.633, -0.8085, 1.0), (-1.633, -0.8085, 0.5), (-1.613, -0.8531, -1.0), (-1.613, -0.8531, -0.5), (-1.633, -0.8085, -0.5), (-1.633, -0.8085, -1.0), (-1.613, -0.8531, -0.5), (-1.613, -0.8531, 8.882e-16), (-1.633, -0.8085, 8.882e-16), (-1.633, -0.8085, -0.5), (-1.819, -0.07036, -1.0), (-1.819, -0.07036, -0.5), (-1.821, -0.02139, -0.5), (-1.821, -0.02139, -1.0), (-1.819, -0.07036, -0.5), (-1.819, -0.07036, 8.882e-16), (-1.821, -0.02139, 8.882e-16), (-1.821, -0.02139, -0.5), (-1.6, 0.8722, 8.882e-16), (-1.6, 0.8722, 0.5), (-1.575, 0.914, 0.5), (-1.575, 0.914, 8.882e-16), (-1.6, 0.8722, 0.5), (-1.6, 0.8722, 1.0), (-1.575, 0.914, 1.0), (-1.575, 0.914, 0.5), (-1.6, 0.8722, -1.0), (-1.6, 0.8722, -0.5), (-1.575, 0.914, -0.5), (-1.575, 0.914, -1.0), (-1.6, 0.8722, -0.5), (-1.6, 0.8722, 8.882e-16), (-1.575, 0.914, 8.882e-16), (-1.575, 0.914, -0.5), (-1.064, 1.478, -1.0), (-1.064, 1.478, -0.5), (-1.024, 1.507, -0.5), (-1.024, 1.507, -1.0), (-1.064, 1.478, -0.5), (-1.064, 1.478, 8.882e-16), (-1.024, 1.507, 8.882e-16), (-1.024, 1.507, -0.5), (-0.1591, 1.821, 8.882e-16), (-0.1591, 1.821, 0.5), (-0.1102, 1.822, 0.5), (-0.1102, 1.822, 8.882e-16), (-0.1591, 1.821, 0.5), (-0.1591, 1.821, 1.0), (-0.1102, 1.822, 1.0), (-0.1102, 1.822, 0.5), (-0.1591, 1.821, -1.0), (-0.1591, 1.821, -0.5), (-0.1102, 1.822, -0.5), (-0.1102, 1.822, -1.0), (-0.1591, 1.821, -0.5), (-0.1591, 1.821, 8.882e-16), (-0.1102, 1.822, 8.882e-16), (-0.1102, 1.822, -0.5), (-1.064, 1.478, 8.882e-16), (-1.064, 1.478, 0.5), (-1.024, 1.507, 0.5), (-1.024, 1.507, 8.882e-16), (-1.064, 1.478, 0.5), (-1.064, 1.478, 1.0), (-1.024, 1.507, 1.0), (-1.024, 1.507, 0.5), (-1.819, -0.07036, 8.882e-16), (-1.819, -0.07036, 0.5), (-1.821, -0.02139, 0.5), (-1.821, -0.02139, 8.882e-16), (-1.819, -0.07036, 0.5), (-1.819, -0.07036, 1.0), (-1.821, -0.02139, 1.0), (-1.821, -0.02139, 0.5), (-0.9921, -1.533, 8.882e-16), (-0.9921, -1.533, 0.5), (-1.034, -1.507, 0.5), (-1.034, -1.507, 8.882e-16), (-0.2819, -1.806, 8.882e-16), (-0.2819, -1.806, 0.5), (-0.3303, -1.799, 0.5), (-0.3303, -1.799, 8.882e-16), (-0.2819, -1.806, 0.5), (-0.2819, -1.806, 1.0), (-0.3303, -1.799, 1.0), (-0.3303, -1.799, 0.5), (1.347, -1.245, 8.882e-16), (1.347, -1.245, 0.5), (1.314, -1.281, 0.5), (1.314, -1.281, 8.882e-16), (1.347, -1.245, 0.5), (1.347, -1.245, 1.0), (1.314, -1.281, 1.0), (1.314, -1.281, 0.5), (1.785, 0.4215, 8.882e-16), (1.785, 0.4215, 0.5), (1.796, 0.3738, 0.5), (1.796, 0.3738, 8.882e-16), (1.785, 0.4215, 0.5), (1.785, 0.4215, 1.0), (1.796, 0.3738, 1.0), (1.796, 0.3738, 0.5), (0.6428, 1.711, 8.882e-16), (0.6428, 1.711, 0.5), (0.6888, 1.694, 0.5), (0.6888, 1.694, 8.882e-16), (0.6428, 1.711, 0.5), (0.6428, 1.711, 1.0), (0.6888, 1.694, 1.0), (0.6888, 1.694, 0.5), (-0.9921, -1.533, 0.5), (-0.9921, -1.533, 1.0), (-1.034, -1.507, 1.0), (-1.034, -1.507, 0.5), (-0.9921, -1.533, -0.5), (-0.9921, -1.533, 8.882e-16), (-1.034, -1.507, 8.882e-16), (-1.034, -1.507, -0.5), (0.6428, 1.711, -1.0), (0.6428, 1.711, -0.5), (0.6888, 1.694, -0.5), (0.6888, 1.694, -1.0), (0.6428, 1.711, -0.5), (0.6428, 1.711, 8.882e-16), (0.6888, 1.694, 8.882e-16), (0.6888, 1.694, -0.5), (1.43, 1.149, 8.882e-16), (1.43, 1.149, 0.5), (1.459, 1.109, 0.5), (1.459, 1.109, 8.882e-16), (1.43, 1.149, 0.5), (1.43, 1.149, 1.0), (1.459, 1.109, 1.0), (1.459, 1.109, 0.5), (1.43, 1.149, -1.0), (1.43, 1.149, -0.5), (1.459, 1.109, -0.5), (1.459, 1.109, -1.0), (1.43, 1.149, -0.5), (1.43, 1.149, 8.882e-16), (1.459, 1.109, 8.882e-16), (1.459, 1.109, -0.5), (1.785, 0.4215, -1.0), (1.785, 0.4215, -0.5), (1.796, 0.3738, -0.5), (1.796, 0.3738, -1.0), (1.785, 0.4215, -0.5), (1.785, 0.4215, 8.882e-16), (1.796, 0.3738, 8.882e-16), (1.796, 0.3738, -0.5), (1.755, -0.5456, 8.882e-16), (1.755, -0.5456, 0.5), (1.738, -0.5916, 0.5), (1.738, -0.5916, 8.882e-16), (1.755, -0.5456, 0.5), (1.755, -0.5456, 1.0), (1.738, -0.5916, 1.0), (1.738, -0.5916, 0.5), (1.755, -0.5456, -1.0), (1.755, -0.5456, -0.5), (1.738, -0.5916, -0.5), (1.738, -0.5916, -1.0), (1.755, -0.5456, -0.5), (1.755, -0.5456, 8.882e-16), (1.738, -0.5916, 8.882e-16), (1.738, -0.5916, -0.5), (1.347, -1.245, -1.0), (1.347, -1.245, -0.5), (1.314, -1.281, -0.5), (1.314, -1.281, -1.0), (1.347, -1.245, -0.5), (1.347, -1.245, 8.882e-16), (1.314, -1.281, 8.882e-16), (1.314, -1.281, -0.5), (0.526, -1.757, 8.882e-16), (0.526, -1.757, 0.5), (0.4783, -1.768, 0.5), (0.4783, -1.768, 8.882e-16), (0.526, -1.757, 0.5), (0.526, -1.757, 1.0), (0.4783, -1.768, 1.0), (0.4783, -1.768, 0.5), (0.526, -1.757, -1.0), (0.526, -1.757, -0.5), (0.4783, -1.768, -0.5), (0.4783, -1.768, -1.0), (0.526, -1.757, -0.5), (0.526, -1.757, 8.882e-16), (0.4783, -1.768, 8.882e-16), (0.4783, -1.768, -0.5), (-0.2819, -1.806, -1.0), (-0.2819, -1.806, -0.5), (-0.3303, -1.799, -0.5), (-0.3303, -1.799, -1.0), (-0.2819, -1.806, -0.5), (-0.2819, -1.806, 8.882e-16), (-0.3303, -1.799, 8.882e-16), (-0.3303, -1.799, -0.5), (-0.9921, -1.533, -1.0), (-0.9921, -1.533, -0.5), (-1.034, -1.507, -0.5), (-1.034, -1.507, -1.0), (-1.613, -0.8531, 8.882e-16), (-1.613, -0.8531, 0.5), (-1.633, -0.8085, 0.5), (-1.633, -0.8085, 8.882e-16), (-1.613, -0.8531, 0.5), (-1.613, -0.8531, 1.0), (-1.633, -0.8085, 1.0), (-1.633, -0.8085, 0.5), (-1.613, -0.8531, -1.0), (-1.613, -0.8531, -0.5), (-1.633, -0.8085, -0.5), (-1.633, -0.8085, -1.0), (-1.613, -0.8531, -0.5), (-1.613, -0.8531, 8.882e-16), (-1.633, -0.8085, 8.882e-16), (-1.633, -0.8085, -0.5), (-1.819, -0.07036, -1.0), (-1.819, -0.07036, -0.5), (-1.821, -0.02139, -0.5), (-1.821, -0.02139, -1.0), (-1.819, -0.07036, -0.5), (-1.819, -0.07036, 8.882e-16), (-1.821, -0.02139, 8.882e-16), (-1.821, -0.02139, -0.5), (-1.6, 0.8722, 8.882e-16), (-1.6, 0.8722, 0.5), (-1.575, 0.914, 0.5), (-1.575, 0.914, 8.882e-16), (-1.6, 0.8722, 0.5), (-1.6, 0.8722, 1.0), (-1.575, 0.914, 1.0), (-1.575, 0.914, 0.5), (-1.6, 0.8722, -1.0), (-1.6, 0.8722, -0.5), (-1.575, 0.914, -0.5), (-1.575, 0.914, -1.0), (-1.6, 0.8722, -0.5), (-1.6, 0.8722, 8.882e-16), (-1.575, 0.914, 8.882e-16), (-1.575, 0.914, -0.5), (-1.064, 1.478, -1.0), (-1.064, 1.478, -0.5), (-1.024, 1.507, -0.5), (-1.024, 1.507, -1.0), (-1.064, 1.478, -0.5), (-1.064, 1.478, 8.882e-16), (-1.024, 1.507, 8.882e-16), (-1.024, 1.507, -0.5), (-0.1591, 1.821, 8.882e-16), (-0.1591, 1.821, 0.5), (-0.1102, 1.822, 0.5), (-0.1102, 1.822, 8.882e-16), (-0.1591, 1.821, 0.5), (-0.1591, 1.821, 1.0), (-0.1102, 1.822, 1.0), (-0.1102, 1.822, 0.5), (-0.1591, 1.821, -1.0), (-0.1591, 1.821, -0.5), (-0.1102, 1.822, -0.5), (-0.1102, 1.822, -1.0), (-0.1591, 1.821, -0.5), (-0.1591, 1.821, 8.882e-16), (-0.1102, 1.822, 8.882e-16), (-0.1102, 1.822, -0.5), (-1.064, 1.478, 8.882e-16), (-1.064, 1.478, 0.5), (-1.024, 1.507, 0.5), (-1.024, 1.507, 8.882e-16), (-1.064, 1.478, 0.5), (-1.064, 1.478, 1.0), (-1.024, 1.507, 1.0), (-1.024, 1.507, 0.5), (-1.819, -0.07036, 8.882e-16), (-1.819, -0.07036, 0.5), (-1.821, -0.02139, 0.5), (-1.821, -0.02139, 8.882e-16), (-1.819, -0.07036, 0.5), (-1.819, -0.07036, 1.0), (-1.821, -0.02139, 1.0), (-1.821, -0.02139, 0.5), (-0.9921, -1.533, 8.882e-16), (-0.9921, -1.533, 0.5), (-1.034, -1.507, 0.5), (-1.034, -1.507, 8.882e-16), (-0.2819, -1.806, 8.882e-16), (-0.2819, -1.806, 0.5), (-0.3303, -1.799, 0.5), (-0.3303, -1.799, 8.882e-16), (-0.2819, -1.806, 0.5), (-0.2819, -1.806, 1.0), (-0.3303, -1.799, 1.0), (-0.3303, -1.799, 0.5), (1.347, -1.245, 8.882e-16), (1.347, -1.245, 0.5), (1.314, -1.281, 0.5), (1.314, -1.281, 8.882e-16), (1.347, -1.245, 0.5), (1.347, -1.245, 1.0), (1.314, -1.281, 1.0), (1.314, -1.281, 0.5), (1.785, 0.4215, 8.882e-16), (1.785, 0.4215, 0.5), (1.796, 0.3738, 0.5), (1.796, 0.3738, 8.882e-16), (1.785, 0.4215, 0.5), (1.785, 0.4215, 1.0), (1.796, 0.3738, 1.0), (1.796, 0.3738, 0.5), (0.6428, 1.711, 8.882e-16), (0.6428, 1.711, 0.5), (0.6888, 1.694, 0.5), (0.6888, 1.694, 8.882e-16), (0.6428, 1.711, 0.5), (0.6428, 1.711, 1.0), (0.6888, 1.694, 1.0), (0.6888, 1.694, 0.5)], [], [(639, 289, 3, 291), (638, 293, 5, 294), (637, 296, 7, 297), (636, 299, 9, 300), (635, 302, 11, 303), (634, 305, 13, 306), (633, 308, 15, 309), (632, 311, 17, 312), (631, 314, 19, 315), (630, 317, 21, 318), (629, 320, 23, 321), (628, 323, 25, 324), (627, 326, 27, 327), (626, 329, 29, 330), (625, 332, 31, 333), (624, 335, 33, 336), (623, 338, 35, 339), (681, 889, 888, 680), (621, 344, 39, 345), (620, 347, 41, 348), (619, 350, 43, 351), (618, 353, 45, 354), (617, 356, 47, 357), (616, 359, 49, 360), (615, 362, 51, 363), (614, 365, 53, 366), (613, 368, 55, 369), (612, 371, 57, 372), (611, 374, 59, 375), (610, 377, 61, 378), (3, 289, 65, 193, 1, 383, 159, 287, 63, 380, 156, 284, 61, 377, 153, 281, 59, 374, 150, 278, 57, 371, 147, 275, 55, 368, 144, 272, 53, 365, 141, 269, 51, 362, 138, 266, 49, 359, 135, 263, 47, 356, 132, 260, 45, 353, 129, 257, 43, 350, 126, 254, 41, 347, 123, 251, 39, 344, 120, 248, 37, 341, 117, 245, 35, 338, 114, 242, 33, 335, 111, 239, 31, 332, 108, 236, 29, 329, 105, 233, 27, 326, 102, 230, 25, 323, 99, 227, 23, 320, 96, 224, 21, 317, 93, 221, 19, 314, 90, 218, 17, 311, 87, 215, 15, 308, 84, 212, 13, 305, 81, 209, 11, 302, 78, 206, 9, 299, 75, 203, 7, 296, 72, 200, 5, 293, 69, 197), (609, 383, 1, 194), (608, 380, 63, 381), (0, 288, 64, 192, 2, 292, 68, 196, 4, 295, 71, 199, 6, 298, 74, 202, 8, 301, 77, 205, 10, 304, 80, 208, 12, 307, 83, 211, 14, 310, 86, 214, 16, 313, 89, 217, 18, 316, 92, 220, 20, 319, 95, 223, 22, 322, 98, 226, 24, 325, 101, 229, 26, 328, 104, 232, 28, 331, 107, 235, 30, 334, 110, 238, 32, 337, 113, 241, 34, 340, 116, 244, 36, 343, 119, 247, 38, 346, 122, 250, 40, 349, 125, 253, 42, 352, 128, 256, 44, 355, 131, 259, 46, 358, 134, 262, 48, 361, 137, 265, 50, 364, 140, 268, 52, 367, 143, 271, 54, 370, 146, 274, 56, 373, 149, 277, 58, 376, 152, 280, 60, 379, 155, 283, 62, 382, 158, 286), (607, 384, 157, 285), (606, 385, 160, 386), (605, 284, 156, 387), (604, 388, 66, 290), (603, 389, 161, 390), (602, 287, 159, 391), (601, 392, 154, 282), (600, 393, 162, 394), (599, 281, 153, 395), (598, 396, 151, 279), (597, 397, 163, 398), (596, 278, 150, 399), (595, 400, 148, 276), (594, 401, 164, 402), (593, 275, 147, 403), (592, 404, 145, 273), (591, 405, 165, 406), (590, 272, 144, 407), (589, 408, 142, 270), (588, 409, 166, 410), (587, 269, 141, 411), (586, 412, 139, 267), (585, 413, 167, 414), (584, 266, 138, 415), (583, 416, 136, 264), (582, 417, 168, 418), (581, 263, 135, 419), (580, 420, 133, 261), (579, 421, 169, 422), (578, 260, 132, 423), (577, 424, 130, 258), (576, 425, 170, 426), (575, 257, 129, 427), (574, 428, 127, 255), (573, 429, 171, 430), (572, 254, 126, 431), (571, 432, 124, 252), (570, 433, 172, 434), (569, 251, 123, 435), (568, 436, 121, 249), (567, 437, 173, 438), (566, 248, 120, 439), (564, 441, 174, 442), (563, 245, 117, 443), (562, 444, 115, 243), (561, 445, 175, 446), (560, 242, 114, 447), (559, 448, 112, 240), (558, 449, 176, 450), (557, 239, 111, 451), (556, 452, 109, 237), (555, 453, 177, 454), (554, 236, 108, 455), (553, 456, 106, 234), (552, 457, 178, 458), (551, 233, 105, 459), (550, 460, 103, 231), (549, 461, 179, 462), (548, 230, 102, 463), (547, 464, 100, 228), (546, 465, 180, 466), (545, 227, 99, 467), (544, 468, 97, 225), (543, 469, 181, 470), (542, 224, 96, 471), (541, 472, 94, 222), (540, 473, 182, 474), (539, 221, 93, 475), (538, 476, 91, 219), (537, 477, 183, 478), (536, 218, 90, 479), (535, 480, 88, 216), (534, 481, 184, 482), (533, 215, 87, 483), (532, 484, 85, 213), (531, 485, 185, 486), (530, 212, 84, 487), (529, 488, 82, 210), (528, 489, 186, 490), (527, 209, 81, 491), (526, 492, 79, 207), (525, 493, 187, 494), (524, 206, 78, 495), (523, 496, 76, 204), (522, 497, 188, 498), (521, 203, 75, 499), (520, 500, 73, 201), (519, 501, 189, 502), (518, 200, 72, 503), (517, 504, 70, 198), (516, 505, 190, 506), (515, 197, 69, 507), (514, 508, 67, 195), (513, 509, 191, 510), (512, 193, 65, 511), (509, 512, 511, 191), (66, 194, 512, 509), (194, 1, 193, 512), (288, 513, 510, 64), (0, 290, 513, 288), (290, 66, 509, 513), (192, 514, 195, 2), (676, 884, 887, 679), (679, 887, 886, 678), (505, 515, 507, 190), (67, 291, 515, 505), (291, 3, 197, 515), (292, 516, 506, 68), (2, 195, 516, 292), (195, 67, 505, 516), (196, 517, 198, 4), (68, 506, 517, 196), (506, 190, 504, 517), (501, 518, 503, 189), (70, 294, 518, 501), (294, 5, 200, 518), (295, 519, 502, 71), (4, 198, 519, 295), (198, 70, 501, 519), (199, 520, 201, 6), (71, 502, 520, 199), (502, 189, 500, 520), (497, 521, 499, 188), (678, 886, 885, 677), (677, 885, 884, 676), (298, 522, 498, 74), (672, 880, 883, 675), (202, 523, 204, 8), (74, 498, 523, 202), (498, 188, 496, 523), (493, 524, 495, 187), (76, 300, 524, 493), (300, 9, 206, 524), (301, 525, 494, 77), (8, 204, 525, 301), (204, 76, 493, 525), (205, 526, 207, 10), (77, 494, 526, 205), (494, 187, 492, 526), (489, 527, 491, 186), (79, 303, 527, 489), (303, 11, 209, 527), (304, 528, 490, 80), (10, 207, 528, 304), (207, 79, 489, 528), (208, 529, 210, 12), (675, 883, 882, 674), (674, 882, 881, 673), (485, 530, 487, 185), (82, 306, 530, 485), (306, 13, 212, 530), (307, 531, 486, 83), (12, 210, 531, 307), (210, 82, 485, 531), (211, 532, 213, 14), (83, 486, 532, 211), (486, 185, 484, 532), (481, 533, 483, 184), (85, 309, 533, 481), (309, 15, 215, 533), (310, 534, 482, 86), (14, 213, 534, 310), (213, 85, 481, 534), (214, 535, 216, 16), (86, 482, 535, 214), (482, 184, 480, 535), (477, 536, 479, 183), (673, 881, 880, 672), (313, 537, 478, 89), (668, 876, 879, 671), (671, 879, 878, 670), (217, 538, 219, 18), (89, 478, 538, 217), (478, 183, 476, 538), (473, 539, 475, 182), (91, 315, 539, 473), (315, 19, 221, 539), (316, 540, 474, 92), (18, 219, 540, 316), (219, 91, 473, 540), (220, 541, 222, 20), (92, 474, 541, 220), (474, 182, 472, 541), (469, 542, 471, 181), (94, 318, 542, 469), (318, 21, 224, 542), (319, 543, 470, 95), (20, 222, 543, 319), (222, 94, 469, 543), (223, 544, 225, 22), (670, 878, 877, 669), (669, 877, 876, 668), (465, 545, 467, 180), (97, 321, 545, 465), (321, 23, 227, 545), (322, 546, 466, 98), (22, 225, 546, 322), (225, 97, 465, 546), (226, 547, 228, 24), (98, 466, 547, 226), (466, 180, 464, 547), (461, 548, 463, 179), (100, 324, 548, 461), (324, 25, 230, 548), (325, 549, 462, 101), (24, 228, 549, 325), (228, 100, 461, 549), (229, 550, 231, 26), (101, 462, 550, 229), (462, 179, 460, 550), (457, 551, 459, 178), (664, 872, 875, 667), (328, 552, 458, 104), (667, 875, 874, 666), (666, 874, 873, 665), (232, 553, 234, 28), (104, 458, 553, 232), (458, 178, 456, 553), (453, 554, 455, 177), (106, 330, 554, 453), (330, 29, 236, 554), (331, 555, 454, 107), (28, 234, 555, 331), (234, 106, 453, 555), (235, 556, 237, 30), (107, 454, 556, 235), (454, 177, 452, 556), (449, 557, 451, 176), (109, 333, 557, 449), (333, 31, 239, 557), (334, 558, 450, 110), (30, 237, 558, 334), (237, 109, 449, 558), (238, 559, 240, 32), (665, 873, 872, 664), (445, 560, 447, 175), (112, 336, 560, 445), (336, 33, 242, 560), (337, 561, 446, 113), (32, 240, 561, 337), (240, 112, 445, 561), (241, 562, 243, 34), (113, 446, 562, 241), (446, 175, 444, 562), (441, 563, 443, 174), (115, 339, 563, 441), (339, 35, 245, 563), (340, 564, 442, 116), (34, 243, 564, 340), (243, 115, 441, 564), (660, 868, 871, 663), (116, 442, 565, 244), (442, 174, 440, 565), (437, 566, 439, 173), (118, 342, 566, 437), (342, 37, 248, 566), (343, 567, 438, 119), (36, 246, 567, 343), (246, 118, 437, 567), (247, 568, 249, 38), (119, 438, 568, 247), (438, 173, 436, 568), (433, 569, 435, 172), (121, 345, 569, 433), (345, 39, 251, 569), (346, 570, 434, 122), (38, 249, 570, 346), (249, 121, 433, 570), (250, 571, 252, 40), (122, 434, 571, 250), (434, 172, 432, 571), (429, 572, 431, 171), (663, 871, 870, 662), (662, 870, 869, 661), (349, 573, 430, 125), (661, 869, 868, 660), (253, 574, 255, 42), (125, 430, 574, 253), (430, 171, 428, 574), (425, 575, 427, 170), (127, 351, 575, 425), (351, 43, 257, 575), (352, 576, 426, 128), (42, 255, 576, 352), (255, 127, 425, 576), (256, 577, 258, 44), (128, 426, 577, 256), (426, 170, 424, 577), (421, 578, 423, 169), (130, 354, 578, 421), (354, 45, 260, 578), (355, 579, 422, 131), (44, 258, 579, 355), (258, 130, 421, 579), (259, 580, 261, 46), (656, 864, 867, 659), (659, 867, 866, 658), (417, 581, 419, 168), (133, 357, 581, 417), (357, 47, 263, 581), (358, 582, 418, 134), (46, 261, 582, 358), (261, 133, 417, 582), (262, 583, 264, 48), (134, 418, 583, 262), (418, 168, 416, 583), (413, 584, 415, 167), (136, 360, 584, 413), (360, 49, 266, 584), (361, 585, 414, 137), (48, 264, 585, 361), (264, 136, 413, 585), (265, 586, 267, 50), (137, 414, 586, 265), (414, 167, 412, 586), (409, 587, 411, 166), (658, 866, 865, 657), (657, 865, 864, 656), (364, 588, 410, 140), (652, 860, 863, 655), (268, 589, 270, 52), (140, 410, 589, 268), (410, 166, 408, 589), (405, 590, 407, 165), (142, 366, 590, 405), (366, 53, 272, 590), (367, 591, 406, 143), (52, 270, 591, 367), (270, 142, 405, 591), (271, 592, 273, 54), (143, 406, 592, 271), (406, 165, 404, 592), (401, 593, 403, 164), (145, 369, 593, 401), (369, 55, 275, 593), (370, 594, 402, 146), (54, 273, 594, 370), (273, 145, 401, 594), (274, 595, 276, 56), (655, 863, 862, 654), (654, 862, 861, 653), (397, 596, 399, 163), (148, 372, 596, 397), (372, 57, 278, 596), (373, 597, 398, 149), (56, 276, 597, 373), (276, 148, 397, 597), (277, 598, 279, 58), (149, 398, 598, 277), (398, 163, 396, 598), (393, 599, 395, 162), (151, 375, 599, 393), (375, 59, 281, 599), (376, 600, 394, 152), (58, 279, 600, 376), (279, 151, 393, 600), (280, 601, 282, 60), (152, 394, 601, 280), (394, 162, 392, 601), (389, 602, 391, 161), (157, 381, 602, 389), (381, 63, 287, 602), (382, 603, 390, 158), (62, 285, 603, 382), (285, 157, 389, 603), (286, 604, 290, 0), (158, 390, 604, 286), (390, 161, 388, 604), (385, 605, 387, 160), (653, 861, 860, 652), (379, 606, 386, 155), (648, 856, 859, 651), (651, 859, 858, 650), (283, 607, 285, 62), (155, 386, 607, 283), (386, 160, 384, 607), (384, 608, 381, 157), (160, 387, 608, 384), (387, 156, 380, 608), (388, 609, 194, 66), (161, 391, 609, 388), (391, 159, 383, 609), (392, 610, 378, 154), (162, 395, 610, 392), (395, 153, 377, 610), (396, 611, 375, 151), (163, 399, 611, 396), (399, 150, 374, 611), (400, 612, 372, 148), (650, 858, 857, 649), (649, 857, 856, 648), (404, 613, 369, 145), (165, 407, 613, 404), (407, 144, 368, 613), (408, 614, 366, 142), (166, 411, 614, 408), (411, 141, 365, 614), (412, 615, 363, 139), (167, 415, 615, 412), (415, 138, 362, 615), (416, 616, 360, 136), (168, 419, 616, 416), (419, 135, 359, 616), (420, 617, 357, 133), (644, 852, 855, 647), (424, 618, 354, 130), (170, 427, 618, 424), (427, 129, 353, 618), (428, 619, 351, 127), (171, 431, 619, 428), (431, 126, 350, 619), (432, 620, 348, 124), (172, 435, 620, 432), (435, 123, 347, 620), (436, 621, 345, 121), (173, 439, 621, 436), (439, 120, 344, 621), (647, 855, 854, 646), (174, 443, 622, 440), (443, 117, 341, 622), (444, 623, 339, 115), (175, 447, 623, 444), (447, 114, 338, 623), (448, 624, 336, 112), (646, 854, 853, 645), (645, 853, 852, 644), (452, 625, 333, 109), (177, 455, 625, 452), (455, 108, 332, 625), (456, 626, 330, 106), (178, 459, 626, 456), (459, 105, 329, 626), (460, 627, 327, 103), (179, 463, 627, 460), (463, 102, 326, 627), (464, 628, 324, 100), (180, 467, 628, 464), (467, 99, 323, 628), (468, 629, 321, 97), (640, 848, 851, 643), (472, 630, 318, 94), (182, 475, 630, 472), (475, 93, 317, 630), (476, 631, 315, 91), (183, 479, 631, 476), (479, 90, 314, 631), (480, 632, 312, 88), (184, 483, 632, 480), (483, 87, 311, 632), (484, 633, 309, 85), (185, 487, 633, 484), (487, 84, 308, 633), (488, 634, 306, 82), (643, 851, 850, 642), (642, 850, 849, 641), (492, 635, 303, 79), (187, 495, 635, 492), (495, 78, 302, 635), (496, 636, 300, 76), (188, 499, 636, 496), (499, 75, 299, 636), (500, 637, 297, 73), (189, 503, 637, 500), (503, 72, 296, 637), (504, 638, 294, 70), (190, 507, 638, 504), (507, 69, 293, 638), (508, 639, 291, 67), (641, 849, 848, 640), (849, 1097, 1096, 848), (341, 641, 640, 622), (37, 642, 641, 341), (342, 643, 642, 37), (622, 640, 643, 342), (440, 645, 644, 565), (118, 646, 645, 440), (246, 647, 646, 118), (565, 644, 647, 246), (852, 1092, 1095, 855), (510, 649, 648, 64), (514, 650, 649, 510), (192, 651, 650, 514), (64, 648, 651, 192), (855, 1095, 1094, 854), (191, 653, 652, 510), (508, 654, 653, 191), (514, 655, 654, 508), (510, 652, 655, 514), (854, 1094, 1093, 853), (297, 657, 656, 73), (521, 658, 657, 297), (497, 659, 658, 521), (73, 656, 659, 497), (853, 1093, 1092, 852), (7, 661, 660, 297), (203, 662, 661, 7), (521, 663, 662, 203), (297, 660, 663, 521), (201, 665, 664, 6), (522, 666, 665, 201), (298, 667, 666, 522), (6, 664, 667, 298), (856, 1088, 1091, 859), (73, 669, 668, 201), (497, 670, 669, 73), (522, 671, 670, 497), (201, 668, 671, 522), (859, 1091, 1090, 858), (490, 673, 672, 80), (529, 674, 673, 490), (208, 675, 674, 529), (80, 672, 675, 208), (858, 1090, 1089, 857), (186, 677, 676, 490), (488, 678, 677, 186), (529, 679, 678, 488), (490, 676, 679, 529), (857, 1089, 1088, 856), (312, 681, 680, 88), (536, 682, 681, 312), (477, 683, 682, 536), (88, 680, 683, 477), (17, 685, 684, 312), (218, 686, 685, 17), (536, 687, 686, 218), (312, 684, 687, 536), (860, 1084, 1087, 863), (216, 689, 688, 16), (537, 690, 689, 216), (313, 691, 690, 537), (16, 688, 691, 313), (863, 1087, 1086, 862), (88, 693, 692, 216), (477, 694, 693, 88), (537, 695, 694, 477), (216, 692, 695, 537), (862, 1086, 1085, 861), (470, 697, 696, 95), (544, 698, 697, 470), (223, 699, 698, 544), (95, 696, 699, 223), (861, 1085, 1084, 860), (181, 701, 700, 470), (468, 702, 701, 181), (544, 703, 702, 468), (470, 700, 703, 544), (327, 705, 704, 103), (551, 706, 705, 327), (457, 707, 706, 551), (103, 704, 707, 457), (864, 1080, 1083, 867), (27, 709, 708, 327), (233, 710, 709, 27), (551, 711, 710, 233), (327, 708, 711, 551), (867, 1083, 1082, 866), (231, 713, 712, 26), (552, 714, 713, 231), (328, 715, 714, 552), (26, 712, 715, 328), (866, 1082, 1081, 865), (103, 717, 716, 231), (457, 718, 717, 103), (552, 719, 718, 457), (231, 716, 719, 552), (865, 1081, 1080, 864), (450, 721, 720, 110), (559, 722, 721, 450), (238, 723, 722, 559), (110, 720, 723, 238), (176, 725, 724, 450), (448, 726, 725, 176), (559, 727, 726, 448), (450, 724, 727, 559), (868, 1076, 1079, 871), (565, 729, 728, 244), (246, 730, 729, 565), (36, 731, 730, 246), (244, 728, 731, 36), (871, 1079, 1078, 870), (348, 733, 732, 124), (572, 734, 733, 348), (429, 735, 734, 572), (124, 732, 735, 429), (870, 1078, 1077, 869), (41, 737, 736, 348), (254, 738, 737, 41), (572, 739, 738, 254), (348, 736, 739, 572), (869, 1077, 1076, 868), (252, 741, 740, 40), (573, 742, 741, 252), (349, 743, 742, 573), (40, 740, 743, 349), (124, 745, 744, 252), (429, 746, 745, 124), (573, 747, 746, 429), (252, 744, 747, 573), (872, 1072, 1075, 875), (422, 749, 748, 131), (580, 750, 749, 422), (259, 751, 750, 580), (131, 748, 751, 259), (875, 1075, 1074, 874), (169, 753, 752, 422), (420, 754, 753, 169), (580, 755, 754, 420), (422, 752, 755, 580), (874, 1074, 1073, 873), (363, 757, 756, 139), (587, 758, 757, 363), (409, 759, 758, 587), (139, 756, 759, 409), (873, 1073, 1072, 872), (51, 761, 760, 363), (269, 762, 761, 51), (587, 763, 762, 269), (363, 760, 763, 587), (267, 765, 764, 50), (588, 766, 765, 267), (364, 767, 766, 588), (50, 764, 767, 364), (876, 1068, 1071, 879), (139, 769, 768, 267), (409, 770, 769, 139), (588, 771, 770, 409), (267, 768, 771, 588), (879, 1071, 1070, 878), (402, 773, 772, 146), (595, 774, 773, 402), (274, 775, 774, 595), (146, 772, 775, 274), (878, 1070, 1069, 877), (164, 777, 776, 402), (400, 778, 777, 164), (595, 779, 778, 400), (402, 776, 779, 595), (877, 1069, 1068, 876), (378, 781, 780, 154), (605, 782, 781, 378), (385, 783, 782, 605), (154, 780, 783, 385), (61, 785, 784, 378), (284, 786, 785, 61), (605, 787, 786, 284), (378, 784, 787, 605), (880, 1064, 1067, 883), (282, 789, 788, 60), (606, 790, 789, 282), (379, 791, 790, 606), (60, 788, 791, 379), (883, 1067, 1066, 882), (154, 793, 792, 282), (385, 794, 793, 154), (606, 795, 794, 385), (282, 792, 795, 606), (882, 1066, 1065, 881), (403, 797, 796, 164), (612, 798, 797, 403), (400, 799, 798, 612), (164, 796, 799, 400), (881, 1065, 1064, 880), (147, 801, 800, 403), (371, 802, 801, 147), (612, 803, 802, 371), (403, 800, 803, 612), (423, 805, 804, 169), (617, 806, 805, 423), (420, 807, 806, 617), (169, 804, 807, 420), (884, 1060, 1063, 887), (132, 809, 808, 423), (356, 810, 809, 132), (617, 811, 810, 356), (423, 808, 811, 617), (887, 1063, 1062, 886), (622, 813, 812, 440), (342, 814, 813, 622), (118, 815, 814, 342), (440, 812, 815, 118), (886, 1062, 1061, 885), (451, 817, 816, 176), (624, 818, 817, 451), (448, 819, 818, 624), (176, 816, 819, 448), (885, 1061, 1060, 884), (111, 821, 820, 451), (335, 822, 821, 111), (624, 823, 822, 335), (451, 820, 823, 624), (471, 825, 824, 181), (629, 826, 825, 471), (468, 827, 826, 629), (181, 824, 827, 468), (888, 1056, 1059, 891), (96, 829, 828, 471), (320, 830, 829, 96), (629, 831, 830, 320), (471, 828, 831, 629), (891, 1059, 1058, 890), (491, 833, 832, 186), (634, 834, 833, 491), (488, 835, 834, 634), (186, 832, 835, 488), (890, 1058, 1057, 889), (81, 837, 836, 491), (305, 838, 837, 81), (634, 839, 838, 305), (491, 836, 839, 634), (889, 1057, 1056, 888), (511, 841, 840, 191), (639, 842, 841, 511), (508, 843, 842, 639), (191, 840, 843, 508), (65, 845, 844, 511), (289, 846, 845, 65), (639, 847, 846, 289), (511, 844, 847, 639), (682, 890, 889, 681), (683, 891, 890, 682), (680, 888, 891, 683), (685, 893, 892, 684), (686, 894, 893, 685), (687, 895, 894, 686), (684, 892, 895, 687), (689, 897, 896, 688), (690, 898, 897, 689), (691, 899, 898, 690), (688, 896, 899, 691), (693, 901, 900, 692), (694, 902, 901, 693), (695, 903, 902, 694), (692, 900, 903, 695), (697, 905, 904, 696), (698, 906, 905, 697), (699, 907, 906, 698), (696, 904, 907, 699), (701, 909, 908, 700), (702, 910, 909, 701), (703, 911, 910, 702), (700, 908, 911, 703), (705, 913, 912, 704), (706, 914, 913, 705), (707, 915, 914, 706), (704, 912, 915, 707), (709, 917, 916, 708), (710, 918, 917, 709), (711, 919, 918, 710), (708, 916, 919, 711), (713, 921, 920, 712), (714, 922, 921, 713), (715, 923, 922, 714), (712, 920, 923, 715), (717, 925, 924, 716), (718, 926, 925, 717), (719, 927, 926, 718), (716, 924, 927, 719), (721, 929, 928, 720), (722, 930, 929, 721), (723, 931, 930, 722), (720, 928, 931, 723), (725, 933, 932, 724), (726, 934, 933, 725), (727, 935, 934, 726), (724, 932, 935, 727), (729, 937, 936, 728), (730, 938, 937, 729), (731, 939, 938, 730), (728, 936, 939, 731), (733, 941, 940, 732), (734, 942, 941, 733), (735, 943, 942, 734), (732, 940, 943, 735), (737, 945, 944, 736), (738, 946, 945, 737), (739, 947, 946, 738), (736, 944, 947, 739), (741, 949, 948, 740), (742, 950, 949, 741), (743, 951, 950, 742), (740, 948, 951, 743), (745, 953, 952, 744), (746, 954, 953, 745), (747, 955, 954, 746), (744, 952, 955, 747), (749, 957, 956, 748), (750, 958, 957, 749), (751, 959, 958, 750), (748, 956, 959, 751), (753, 961, 960, 752), (754, 962, 961, 753), (755, 963, 962, 754), (752, 960, 963, 755), (757, 965, 964, 756), (758, 966, 965, 757), (759, 967, 966, 758), (756, 964, 967, 759), (761, 969, 968, 760), (762, 970, 969, 761), (763, 971, 970, 762), (760, 968, 971, 763), (765, 973, 972, 764), (766, 974, 973, 765), (767, 975, 974, 766), (764, 972, 975, 767), (769, 977, 976, 768), (770, 978, 977, 769), (771, 979, 978, 770), (768, 976, 979, 771), (773, 981, 980, 772), (774, 982, 981, 773), (775, 983, 982, 774), (772, 980, 983, 775), (777, 985, 984, 776), (778, 986, 985, 777), (779, 987, 986, 778), (776, 984, 987, 779), (781, 989, 988, 780), (782, 990, 989, 781), (783, 991, 990, 782), (780, 988, 991, 783), (785, 993, 992, 784), (786, 994, 993, 785), (787, 995, 994, 786), (784, 992, 995, 787), (789, 997, 996, 788), (790, 998, 997, 789), (791, 999, 998, 790), (788, 996, 999, 791), (793, 1001, 1000, 792), (794, 1002, 1001, 793), (795, 1003, 1002, 794), (792, 1000, 1003, 795), (797, 1005, 1004, 796), (798, 1006, 1005, 797), (799, 1007, 1006, 798), (796, 1004, 1007, 799), (801, 1009, 1008, 800), (802, 1010, 1009, 801), (803, 1011, 1010, 802), (800, 1008, 1011, 803), (805, 1013, 1012, 804), (806, 1014, 1013, 805), (807, 1015, 1014, 806), (804, 1012, 1015, 807), (809, 1017, 1016, 808), (810, 1018, 1017, 809), (811, 1019, 1018, 810), (808, 1016, 1019, 811), (813, 1021, 1020, 812), (814, 1022, 1021, 813), (815, 1023, 1022, 814), (812, 1020, 1023, 815), (817, 1025, 1024, 816), (818, 1026, 1025, 817), (819, 1027, 1026, 818), (816, 1024, 1027, 819), (821, 1029, 1028, 820), (822, 1030, 1029, 821), (823, 1031, 1030, 822), (820, 1028, 1031, 823), (825, 1033, 1032, 824), (826, 1034, 1033, 825), (827, 1035, 1034, 826), (824, 1032, 1035, 827), (829, 1037, 1036, 828), (830, 1038, 1037, 829), (831, 1039, 1038, 830), (828, 1036, 1039, 831), (833, 1041, 1040, 832), (834, 1042, 1041, 833), (835, 1043, 1042, 834), (832, 1040, 1043, 835), (837, 1045, 1044, 836), (838, 1046, 1045, 837), (839, 1047, 1046, 838), (836, 1044, 1047, 839), (841, 1049, 1048, 840), (842, 1050, 1049, 841), (843, 1051, 1050, 842), (840, 1048, 1051, 843), (845, 1053, 1052, 844), (846, 1054, 1053, 845), (847, 1055, 1054, 846), (844, 1052, 1055, 847), (850, 1098, 1097, 849), (851, 1099, 1098, 850), (848, 1096, 1099, 851), (893, 1101, 1100, 892), (894, 1102, 1101, 893), (895, 1103, 1102, 894), (892, 1100, 1103, 895), (897, 1105, 1104, 896), (898, 1106, 1105, 897), (899, 1107, 1106, 898), (896, 1104, 1107, 899), (901, 1109, 1108, 900), (902, 1110, 1109, 901), (903, 1111, 1110, 902), (900, 1108, 1111, 903), (905, 1113, 1112, 904), (906, 1114, 1113, 905), (907, 1115, 1114, 906), (904, 1112, 1115, 907), (909, 1117, 1116, 908), (910, 1118, 1117, 909), (911, 1119, 1118, 910), (908, 1116, 1119, 911), (913, 1121, 1120, 912), (914, 1122, 1121, 913), (915, 1123, 1122, 914), (912, 1120, 1123, 915), (917, 1125, 1124, 916), (918, 1126, 1125, 917), (919, 1127, 1126, 918), (916, 1124, 1127, 919), (921, 1129, 1128, 920), (922, 1130, 1129, 921), (923, 1131, 1130, 922), (920, 1128, 1131, 923), (925, 1133, 1132, 924), (926, 1134, 1133, 925), (927, 1135, 1134, 926), (924, 1132, 1135, 927), (929, 1137, 1136, 928), (930, 1138, 1137, 929), (931, 1139, 1138, 930), (928, 1136, 1139, 931), (933, 1141, 1140, 932), (934, 1142, 1141, 933), (935, 1143, 1142, 934), (932, 1140, 1143, 935), (937, 1145, 1144, 936), (938, 1146, 1145, 937), (939, 1147, 1146, 938), (936, 1144, 1147, 939), (941, 1149, 1148, 940), (942, 1150, 1149, 941), (943, 1151, 1150, 942), (940, 1148, 1151, 943), (945, 1153, 1152, 944), (946, 1154, 1153, 945), (947, 1155, 1154, 946), (944, 1152, 1155, 947), (949, 1157, 1156, 948), (950, 1158, 1157, 949), (951, 1159, 1158, 950), (948, 1156, 1159, 951), (953, 1161, 1160, 952), (954, 1162, 1161, 953), (955, 1163, 1162, 954), (952, 1160, 1163, 955), (957, 1165, 1164, 956), (958, 1166, 1165, 957), (959, 1167, 1166, 958), (956, 1164, 1167, 959), (961, 1169, 1168, 960), (962, 1170, 1169, 961), (963, 1171, 1170, 962), (960, 1168, 1171, 963), (965, 1173, 1172, 964), (966, 1174, 1173, 965), (967, 1175, 1174, 966), (964, 1172, 1175, 967), (969, 1177, 1176, 968), (970, 1178, 1177, 969), (971, 1179, 1178, 970), (968, 1176, 1179, 971), (973, 1181, 1180, 972), (974, 1182, 1181, 973), (975, 1183, 1182, 974), (972, 1180, 1183, 975), (977, 1185, 1184, 976), (978, 1186, 1185, 977), (979, 1187, 1186, 978), (976, 1184, 1187, 979), (981, 1189, 1188, 980), (982, 1190, 1189, 981), (983, 1191, 1190, 982), (980, 1188, 1191, 983), (985, 1193, 1192, 984), (986, 1194, 1193, 985), (987, 1195, 1194, 986), (984, 1192, 1195, 987), (989, 1197, 1196, 988), (990, 1198, 1197, 989), (991, 1199, 1198, 990), (988, 1196, 1199, 991), (993, 1201, 1200, 992), (994, 1202, 1201, 993), (995, 1203, 1202, 994), (992, 1200, 1203, 995), (997, 1205, 1204, 996), (998, 1206, 1205, 997), (999, 1207, 1206, 998), (996, 1204, 1207, 999), (1001, 1209, 1208, 1000), (1002, 1210, 1209, 1001), (1003, 1211, 1210, 1002), (1000, 1208, 1211, 1003), (1005, 1213, 1212, 1004), (1006, 1214, 1213, 1005), (1007, 1215, 1214, 1006), (1004, 1212, 1215, 1007), (1009, 1217, 1216, 1008), (1010, 1218, 1217, 1009), (1011, 1219, 1218, 1010), (1008, 1216, 1219, 1011), (1013, 1221, 1220, 1012), (1014, 1222, 1221, 1013), (1015, 1223, 1222, 1014), (1012, 1220, 1223, 1015), (1017, 1225, 1224, 1016), (1018, 1226, 1225, 1017), (1019, 1227, 1226, 1018), (1016, 1224, 1227, 1019), (1021, 1229, 1228, 1020), (1022, 1230, 1229, 1021), (1023, 1231, 1230, 1022), (1020, 1228, 1231, 1023), (1025, 1233, 1232, 1024), (1026, 1234, 1233, 1025), (1027, 1235, 1234, 1026), (1024, 1232, 1235, 1027), (1029, 1237, 1236, 1028), (1030, 1238, 1237, 1029), (1031, 1239, 1238, 1030), (1028, 1236, 1239, 1031), (1033, 1241, 1240, 1032), (1034, 1242, 1241, 1033), (1035, 1243, 1242, 1034), (1032, 1240, 1243, 1035), (1037, 1245, 1244, 1036), (1038, 1246, 1245, 1037), (1039, 1247, 1246, 1038), (1036, 1244, 1247, 1039), (1041, 1249, 1248, 1040), (1042, 1250, 1249, 1041), (1043, 1251, 1250, 1042), (1040, 1248, 1251, 1043), (1045, 1253, 1252, 1044), (1046, 1254, 1253, 1045), (1047, 1255, 1254, 1046), (1044, 1252, 1255, 1047), (1049, 1257, 1256, 1048), (1050, 1258, 1257, 1049), (1051, 1259, 1258, 1050), (1048, 1256, 1259, 1051), (1053, 1261, 1260, 1052), (1054, 1262, 1261, 1053), (1055, 1263, 1262, 1054), (1052, 1260, 1263, 1055), (1264, 1265, 1266, 1267), (1097, 1265, 1264, 1096), (1098, 1266, 1265, 1097), (1099, 1267, 1266, 1098), (1096, 1264, 1267, 1099), (1268, 1269, 1270, 1271), (1093, 1269, 1268, 1092), (1094, 1270, 1269, 1093), (1095, 1271, 1270, 1094), (1092, 1268, 1271, 1095), (1272, 1273, 1274, 1275), (1089, 1273, 1272, 1088), (1090, 1274, 1273, 1089), (1091, 1275, 1274, 1090), (1088, 1272, 1275, 1091), (1276, 1277, 1278, 1279), (1085, 1277, 1276, 1084), (1086, 1278, 1277, 1085), (1087, 1279, 1278, 1086), (1084, 1276, 1279, 1087), (1280, 1281, 1282, 1283), (1081, 1281, 1280, 1080), (1082, 1282, 1281, 1081), (1083, 1283, 1282, 1082), (1080, 1280, 1283, 1083), (1284, 1285, 1286, 1287), (1077, 1285, 1284, 1076), (1078, 1286, 1285, 1077), (1079, 1287, 1286, 1078), (1076, 1284, 1287, 1079), (1288, 1289, 1290, 1291), (1073, 1289, 1288, 1072), (1074, 1290, 1289, 1073), (1075, 1291, 1290, 1074), (1072, 1288, 1291, 1075), (1292, 1293, 1294, 1295), (1069, 1293, 1292, 1068), (1070, 1294, 1293, 1069), (1071, 1295, 1294, 1070), (1068, 1292, 1295, 1071), (1296, 1297, 1298, 1299), (1065, 1297, 1296, 1064), (1066, 1298, 1297, 1065), (1067, 1299, 1298, 1066), (1064, 1296, 1299, 1067), (1300, 1301, 1302, 1303), (1061, 1301, 1300, 1060), (1062, 1302, 1301, 1061), (1063, 1303, 1302, 1062), (1060, 1300, 1303, 1063), (1304, 1305, 1306, 1307), (1057, 1305, 1304, 1056), (1058, 1306, 1305, 1057), (1059, 1307, 1306, 1058), (1056, 1304, 1307, 1059), (1308, 1309, 1310, 1311), (1101, 1309, 1308, 1100), (1102, 1310, 1309, 1101), (1103, 1311, 1310, 1102), (1100, 1308, 1311, 1103), (1312, 1313, 1314, 1315), (1105, 1313, 1312, 1104), (1106, 1314, 1313, 1105), (1107, 1315, 1314, 1106), (1104, 1312, 1315, 1107), (1316, 1317, 1318, 1319), (1109, 1317, 1316, 1108), (1110, 1318, 1317, 1109), (1111, 1319, 1318, 1110), (1108, 1316, 1319, 1111), (1320, 1321, 1322, 1323), (1113, 1321, 1320, 1112), (1114, 1322, 1321, 1113), (1115, 1323, 1322, 1114), (1112, 1320, 1323, 1115), (1324, 1325, 1326, 1327), (1117, 1325, 1324, 1116), (1118, 1326, 1325, 1117), (1119, 1327, 1326, 1118), (1116, 1324, 1327, 1119), (1328, 1329, 1330, 1331), (1121, 1329, 1328, 1120), (1122, 1330, 1329, 1121), (1123, 1331, 1330, 1122), (1120, 1328, 1331, 1123), (1332, 1333, 1334, 1335), (1125, 1333, 1332, 1124), (1126, 1334, 1333, 1125), (1127, 1335, 1334, 1126), (1124, 1332, 1335, 1127), (1336, 1337, 1338, 1339), (1129, 1337, 1336, 1128), (1130, 1338, 1337, 1129), (1131, 1339, 1338, 1130), (1128, 1336, 1339, 1131), (1340, 1341, 1342, 1343), (1133, 1341, 1340, 1132), (1134, 1342, 1341, 1133), (1135, 1343, 1342, 1134), (1132, 1340, 1343, 1135), (1344, 1345, 1346, 1347), (1137, 1345, 1344, 1136), (1138, 1346, 1345, 1137), (1139, 1347, 1346, 1138), (1136, 1344, 1347, 1139), (1348, 1349, 1350, 1351), (1141, 1349, 1348, 1140), (1142, 1350, 1349, 1141), (1143, 1351, 1350, 1142), (1140, 1348, 1351, 1143), (1352, 1353, 1354, 1355), (1145, 1353, 1352, 1144), (1146, 1354, 1353, 1145), (1147, 1355, 1354, 1146), (1144, 1352, 1355, 1147), (1356, 1357, 1358, 1359), (1149, 1357, 1356, 1148), (1150, 1358, 1357, 1149), (1151, 1359, 1358, 1150), (1148, 1356, 1359, 1151), (1360, 1361, 1362, 1363), (1153, 1361, 1360, 1152), (1154, 1362, 1361, 1153), (1155, 1363, 1362, 1154), (1152, 1360, 1363, 1155), (1364, 1365, 1366, 1367), (1157, 1365, 1364, 1156), (1158, 1366, 1365, 1157), (1159, 1367, 1366, 1158), (1156, 1364, 1367, 1159), (1368, 1369, 1370, 1371), (1161, 1369, 1368, 1160), (1162, 1370, 1369, 1161), (1163, 1371, 1370, 1162), (1160, 1368, 1371, 1163), (1372, 1373, 1374, 1375), (1165, 1373, 1372, 1164), (1166, 1374, 1373, 1165), (1167, 1375, 1374, 1166), (1164, 1372, 1375, 1167), (1376, 1377, 1378, 1379), (1169, 1377, 1376, 1168), (1170, 1378, 1377, 1169), (1171, 1379, 1378, 1170), (1168, 1376, 1379, 1171), (1380, 1381, 1382, 1383), (1173, 1381, 1380, 1172), (1174, 1382, 1381, 1173), (1175, 1383, 1382, 1174), (1172, 1380, 1383, 1175), (1384, 1385, 1386, 1387), (1177, 1385, 1384, 1176), (1178, 1386, 1385, 1177), (1179, 1387, 1386, 1178), (1176, 1384, 1387, 1179), (1388, 1389, 1390, 1391), (1181, 1389, 1388, 1180), (1182, 1390, 1389, 1181), (1183, 1391, 1390, 1182), (1180, 1388, 1391, 1183), (1392, 1393, 1394, 1395), (1185, 1393, 1392, 1184), (1186, 1394, 1393, 1185), (1187, 1395, 1394, 1186), (1184, 1392, 1395, 1187), (1396, 1397, 1398, 1399), (1189, 1397, 1396, 1188), (1190, 1398, 1397, 1189), (1191, 1399, 1398, 1190), (1188, 1396, 1399, 1191), (1400, 1401, 1402, 1403), (1193, 1401, 1400, 1192), (1194, 1402, 1401, 1193), (1195, 1403, 1402, 1194), (1192, 1400, 1403, 1195), (1404, 1405, 1406, 1407), (1197, 1405, 1404, 1196), (1198, 1406, 1405, 1197), (1199, 1407, 1406, 1198), (1196, 1404, 1407, 1199), (1408, 1409, 1410, 1411), (1201, 1409, 1408, 1200), (1202, 1410, 1409, 1201), (1203, 1411, 1410, 1202), (1200, 1408, 1411, 1203), (1412, 1413, 1414, 1415), (1205, 1413, 1412, 1204), (1206, 1414, 1413, 1205), (1207, 1415, 1414, 1206), (1204, 1412, 1415, 1207), (1416, 1417, 1418, 1419), (1209, 1417, 1416, 1208), (1210, 1418, 1417, 1209), (1211, 1419, 1418, 1210), (1208, 1416, 1419, 1211), (1420, 1421, 1422, 1423), (1213, 1421, 1420, 1212), (1214, 1422, 1421, 1213), (1215, 1423, 1422, 1214), (1212, 1420, 1423, 1215), (1424, 1425, 1426, 1427), (1217, 1425, 1424, 1216), (1218, 1426, 1425, 1217), (1219, 1427, 1426, 1218), (1216, 1424, 1427, 1219), (1428, 1429, 1430, 1431), (1221, 1429, 1428, 1220), (1222, 1430, 1429, 1221), (1223, 1431, 1430, 1222), (1220, 1428, 1431, 1223), (1432, 1433, 1434, 1435), (1225, 1433, 1432, 1224), (1226, 1434, 1433, 1225), (1227, 1435, 1434, 1226), (1224, 1432, 1435, 1227), (1436, 1437, 1438, 1439), (1229, 1437, 1436, 1228), (1230, 1438, 1437, 1229), (1231, 1439, 1438, 1230), (1228, 1436, 1439, 1231), (1440, 1441, 1442, 1443), (1233, 1441, 1440, 1232), (1234, 1442, 1441, 1233), (1235, 1443, 1442, 1234), (1232, 1440, 1443, 1235), (1444, 1445, 1446, 1447), (1237, 1445, 1444, 1236), (1238, 1446, 1445, 1237), (1239, 1447, 1446, 1238), (1236, 1444, 1447, 1239), (1448, 1449, 1450, 1451), (1241, 1449, 1448, 1240), (1242, 1450, 1449, 1241), (1243, 1451, 1450, 1242), (1240, 1448, 1451, 1243), (1452, 1453, 1454, 1455), (1245, 1453, 1452, 1244), (1246, 1454, 1453, 1245), (1247, 1455, 1454, 1246), (1244, 1452, 1455, 1247), (1456, 1457, 1458, 1459), (1249, 1457, 1456, 1248), (1250, 1458, 1457, 1249), (1251, 1459, 1458, 1250), (1248, 1456, 1459, 1251), (1460, 1461, 1462, 1463), (1253, 1461, 1460, 1252), (1254, 1462, 1461, 1253), (1255, 1463, 1462, 1254), (1252, 1460, 1463, 1255), (1464, 1465, 1466, 1467), (1257, 1465, 1464, 1256), (1258, 1466, 1465, 1257), (1259, 1467, 1466, 1258), (1256, 1464, 1467, 1259), (1468, 1469, 1470, 1471), (1261, 1469, 1468, 1260), (1262, 1470, 1469, 1261), (1263, 1471, 1470, 1262), (1260, 1468, 1471, 1263)])
me_cylinder_004.use_remesh_preserve_volume = False
me_cylinder_004.use_remesh_preserve_attributes = False
me_cylinder_004.use_mirror_vertex_groups = False
me_cylinder_004.update()
me_cube = bpy.data.meshes.new('Cube')
me_cube.from_pydata([(-0.91, 0.8605, -1.0), (-1.0, 1.0, -1.0), (1.0, 1.0, -1.0), (0.04039, 0.9199, -1.0), (0.0, 0.9238, -1.0), (-0.1802, 0.9061, -1.0), (-0.2014, 0.8997, -1.0), (-0.7999, 0.8497, -1.0), (-0.7988, 0.8605, -1.0), (-0.7999, 0.8714, -1.0), (-0.803, 0.8818, -1.0), (-0.8082, 0.8914, -1.0), (-0.8151, 0.8999, -1.0), (-0.8235, 0.9068, -1.0), (-0.8331, 0.9119, -1.0), (-0.8436, 0.9151, -1.0), (-0.8544, 0.9161, -1.0), (-0.8653, 0.9151, -1.0), (-0.8757, 0.9119, -1.0), (-0.8853, 0.9068, -1.0), (-0.8938, 0.8999, -1.0), (-0.9007, 0.8914, -1.0), (-0.9058, 0.8818, -1.0), (-0.909, 0.8714, -1.0), (-0.909, 0.8714, 1.0), (-0.91, 0.8605, 1.0), (-0.909, 0.8497, -1.0), (-0.9058, 0.8392, -1.0), (-0.9007, 0.8296, -1.0), (-0.8938, 0.8212, -1.0), (-0.8853, 0.8143, -1.0), (-0.8757, 0.8091, -1.0), (-0.8653, 0.806, -1.0), (-0.8544, 0.8049, -1.0), (-0.8436, 0.806, -1.0), (-0.8331, 0.8091, -1.0), (-0.8235, 0.8143, -1.0), (-0.8235, 0.4096, -1.0), (-0.8535, 0.3535, -1.0), (-0.9061, 0.1802, -1.0), (-0.9238, 8.92e-07, -1.0), (-0.9061, -0.1802, -1.0), (-0.8535, -0.3535, -1.0), (-0.8235, -0.4096, -1.0), (-0.8235, -0.8387, -1.0), (-0.8331, -0.8335, -1.0), (-0.8436, -0.8304, -1.0), (-0.8544, -0.8293, -1.0), (-0.8653, -0.8304, -1.0), (-0.8757, -0.8335, -1.0), (-0.8853, -0.8387, -1.0), (-0.8938, -0.8456, -1.0), (-0.9007, -0.854, -1.0), (-0.9058, -0.8636, -1.0), (-0.909, -0.8741, -1.0), (-0.91, -0.8849, -1.0), (-1.0, -1.0, -1.0), (1.0, 1.0, 1.0), (-1.0, 1.0, 1.0), (1.0, -1.0, -1.0), (0.8946, 0.8296, -1.0), (0.8997, 0.8392, -1.0), (0.9029, 0.8497, -1.0), (0.9039, 0.8605, -1.0), (0.9029, 0.8714, -1.0), (0.8997, 0.8818, -1.0), (0.8946, 0.8914, -1.0), (0.8876, 0.8999, -1.0), (0.8792, 0.9068, -1.0), (0.8696, 0.9119, -1.0), (0.8592, 0.9151, -1.0), (0.8483, 0.9161, -1.0), (0.8375, 0.9151, -1.0), (0.827, 0.9119, -1.0), (0.8174, 0.9068, -1.0), (0.809, 0.8999, -1.0), (0.8021, 0.8914, -1.0), (0.7969, 0.8818, -1.0), (0.7938, 0.8714, -1.0), (0.7927, 0.8605, -1.0), (0.3406, 0.8574, -1.0), (0.1802, 0.9061, -1.0), (-0.355, 0.8527, -1.0), (-0.3535, 0.8535, -1.0), (-0.7999, 0.8497, 1.0), (-0.7988, 0.8605, 1.0), (-0.7999, 0.8714, 1.0), (-0.803, 0.8818, 1.0), (-0.8082, 0.8914, 1.0), (-0.8151, 0.8999, 1.0), (-0.8235, 0.9068, 1.0), (-0.8331, 0.9119, 1.0), (-0.8436, 0.9151, 1.0), (-0.8544, 0.9161, 1.0), (-0.8653, 0.9151, 1.0), (-0.8757, 0.9119, 1.0), (-0.8853, 0.9068, 1.0), (-0.8938, 0.8999, 1.0), (-0.9007, 0.8914, 1.0), (-0.9058, 0.8818, 1.0), (-0.909, 0.8497, 1.0), (-0.8544, 0.8049, 1.0), (-0.8653, 0.806, 1.0), (-0.8757, 0.8091, 1.0), (-0.8853, 0.8143, 1.0), (-0.8938, 0.8212, 1.0), (-0.9007, 0.8296, 1.0), (-0.9058, 0.8392, 1.0), (-1.0, -1.0, 1.0), (-0.9214, -0.02505, 1.0), (-0.9238, 8.92e-07, 1.0), (-0.9061, 0.1802, 1.0), (-0.9043, 0.1859, 1.0), (-0.8436, 0.806, 1.0), (-0.8331, 0.8091, 1.0), (-0.8235, 0.8143, 1.0), (-0.5133, 0.7681, -1.0), (-0.6532, 0.6532, -1.0), (-0.7681, 0.5133, -1.0), (-0.8151, 0.8212, -1.0), (-0.8082, 0.8296, -1.0), (-0.803, 0.8392, -1.0), (-0.2499, -0.8849, -1.0), (-0.7988, -0.8849, -1.0), (-0.7999, -0.8741, -1.0), (-0.803, -0.8636, -1.0), (-0.8082, -0.854, -1.0), (-0.8151, -0.8456, -1.0), (-0.7681, -0.5133, -1.0), (-0.6532, -0.6532, -1.0), (-0.5133, -0.7681, -1.0), (-0.3535, -0.8535, -1.0), (-0.8235, -0.8387, 1.0), (-0.8331, -0.8335, 1.0), (-0.8436, -0.8304, 1.0), (-0.8544, -0.8293, 1.0), (-0.8653, -0.8304, 1.0), (-0.8757, -0.8335, 1.0), (-0.8853, -0.8387, 1.0), (-0.8938, -0.8456, 1.0), (-0.9007, -0.854, 1.0), (-0.9058, -0.8636, 1.0), (-0.909, -0.8741, 1.0), (-0.91, -0.8849, 1.0), (0.8592, 0.806, -1.0), (0.8696, 0.8091, -1.0), (0.8792, 0.8143, -1.0), (0.8876, 0.8212, -1.0), (-0.909, -0.8958, -1.0), (-0.9058, -0.9062, -1.0), (-0.9007, -0.9158, -1.0), (-0.8938, -0.9243, -1.0), (-0.8853, -0.9312, -1.0), (-0.8757, -0.9363, -1.0), (-0.8653, -0.9395, -1.0), (-0.8544, -0.9406, -1.0), (-0.8436, -0.9395, -1.0), (-0.8331, -0.9363, -1.0), (-0.8235, -0.9312, -1.0), (-0.8151, -0.9243, -1.0), (-0.8082, -0.9158, -1.0), (-0.803, -0.9062, -1.0), (-0.7999, -0.8958, -1.0), (-0.1802, -0.9061, -1.0), (-3.01e-07, -0.9238, -1.0), (0.1802, -0.9061, -1.0), (0.2499, -0.8849, -1.0), (0.7927, -0.8849, -1.0), (0.7938, -0.8958, -1.0), (0.7969, -0.9062, -1.0), (0.8021, -0.9158, -1.0), (0.809, -0.9243, -1.0), (0.8174, -0.9312, -1.0), (0.827, -0.9363, -1.0), (0.8375, -0.9395, -1.0), (0.8483, -0.9406, -1.0), (0.8592, -0.9395, -1.0), (0.8696, -0.9363, -1.0), (0.8792, -0.9312, -1.0), (0.8876, -0.9243, -1.0), (0.8946, -0.9158, -1.0), (0.8997, -0.9062, -1.0), (0.9029, -0.8958, -1.0), (0.9039, -0.8849, -1.0), (0.9029, -0.8741, -1.0), (0.8997, -0.8636, -1.0), (0.8848, -0.2503, -1.0), (0.9061, -0.1802, -1.0), (0.9238, 6.975e-08, -1.0), (0.9061, 0.1802, -1.0), (0.8716, 0.2939, -1.0), (1.0, -1.0, 1.0), (0.8946, 0.8296, 1.0), (0.8997, 0.8392, 1.0), (0.9029, 0.8497, 1.0), (0.9039, 0.8605, 1.0), (0.9029, 0.8714, 1.0), (0.8997, 0.8818, 1.0), (0.8946, 0.8914, 1.0), (0.8876, 0.8999, 1.0), (0.8792, 0.9068, 1.0), (0.8696, 0.9119, 1.0), (0.8592, 0.9151, 1.0), (0.8483, 0.9161, 1.0), (0.8375, 0.9151, 1.0), (0.827, 0.9119, 1.0), (0.8174, 0.9068, 1.0), (0.809, 0.8999, 1.0), (0.8021, 0.8914, 1.0), (0.7969, 0.8818, 1.0), (0.7938, 0.8714, 1.0), (0.7927, 0.8605, 1.0), (0.7938, 0.8497, -1.0), (0.7969, 0.8392, -1.0), (0.8021, 0.8296, -1.0), (0.809, 0.8212, -1.0), (0.8174, 0.8143, -1.0), (0.827, 0.8091, -1.0), (0.8375, 0.806, -1.0), (0.8483, 0.8049, -1.0), (0.8535, 0.3535, -1.0), (0.7681, 0.5133, -1.0), (0.6532, 0.6532, -1.0), (0.5133, 0.7681, -1.0), (0.3535, 0.8535, -1.0), (-0.803, 0.8392, 1.0), (-0.4445, 0.8049, 1.0), (-0.3535, 0.8535, 1.0), (-0.2036, 0.899, 1.0), (-0.8082, 0.8296, 1.0), (-0.8151, 0.8212, 1.0), (-0.1802, 0.9061, 1.0), (0.0, 0.9238, 1.0), (0.1802, 0.9061, 1.0), (0.1874, 0.9039, 1.0), (0.8876, 0.8212, 1.0), (0.8748, 0.2832, 1.0), (0.9061, 0.1802, 1.0), (0.9238, 6.975e-08, 1.0), (0.9061, -0.1802, 1.0), (0.8602, -0.3315, 1.0), (0.8483, -0.8293, 1.0), (0.8592, -0.8304, 1.0), (0.8696, -0.8335, 1.0), (0.8792, -0.8387, 1.0), (0.8876, -0.8456, 1.0), (0.8946, -0.854, 1.0), (0.8997, -0.8636, 1.0), (0.9029, -0.8741, 1.0), (0.9039, -0.8849, 1.0), (0.9029, -0.8958, 1.0), (0.8997, -0.9062, 1.0), (0.8946, -0.9158, 1.0), (0.8876, -0.9243, 1.0), (0.8792, -0.9312, 1.0), (0.8696, -0.9363, 1.0), (0.8592, -0.9395, 1.0), (0.8483, -0.9406, 1.0), (-0.8535, 0.3535, 1.0), (-0.7681, 0.5133, 1.0), (-0.6532, 0.6532, 1.0), (-0.5133, 0.7681, 1.0), (-0.8544, -0.9406, 1.0), (-0.8653, -0.9395, 1.0), (-0.8757, -0.9363, 1.0), (-0.8853, -0.9312, 1.0), (-0.8938, -0.9243, 1.0), (-0.9007, -0.9158, 1.0), (-0.9058, -0.9062, 1.0), (-0.909, -0.8958, 1.0), (-0.6664, -0.6372, 1.0), (-0.7681, -0.5133, 1.0), (-0.8535, -0.3535, 1.0), (-0.9061, -0.1802, 1.0), (-0.7988, -0.8849, 1.0), (-0.7999, -0.8741, 1.0), (-0.803, -0.8636, 1.0), (-0.8082, -0.854, 1.0), (-0.8151, -0.8456, 1.0), (0.8375, -0.9395, 1.0), (0.827, -0.9363, 1.0), (0.8174, -0.9312, 1.0), (0.809, -0.9243, 1.0), (0.8021, -0.9158, 1.0), (0.7969, -0.9062, 1.0), (0.7938, -0.8958, 1.0), (0.7927, -0.8849, 1.0), (0.7938, -0.8741, 1.0), (0.7969, -0.8636, 1.0), (0.8021, -0.854, 1.0), (0.809, -0.8456, 1.0), (0.8174, -0.8387, 1.0), (0.827, -0.8335, 1.0), (0.8375, -0.8304, 1.0), (0.8535, -0.3535, 1.0), (0.7681, -0.5133, 1.0), (0.6532, -0.6532, 1.0), (0.5133, -0.7681, 1.0), (0.3535, -0.8535, 1.0), (0.1802, -0.9061, 1.0), (-3.01e-07, -0.9238, 1.0), (-0.1802, -0.9061, 1.0), (-0.3535, -0.8535, 1.0), (-0.5133, -0.7681, 1.0), (-0.6532, -0.6532, 1.0), (-0.7999, -0.8958, 1.0), (-0.803, -0.9062, 1.0), (-0.8082, -0.9158, 1.0), (-0.8151, -0.9243, 1.0), (-0.8235, -0.9312, 1.0), (-0.8331, -0.9363, 1.0), (-0.8436, -0.9395, 1.0), (0.8592, 0.806, 1.0), (0.8696, 0.8091, 1.0), (0.8792, 0.8143, 1.0), (0.8946, -0.854, -1.0), (0.8876, -0.8456, -1.0), (0.8792, -0.8387, -1.0), (0.8696, -0.8335, -1.0), (0.8592, -0.8304, -1.0), (0.8483, -0.8293, -1.0), (0.8375, -0.8304, -1.0), (0.827, -0.8335, -1.0), (0.8174, -0.8387, -1.0), (0.809, -0.8456, -1.0), (0.8021, -0.854, -1.0), (0.7969, -0.8636, -1.0), (0.7938, -0.8741, -1.0), (0.3535, -0.8535, -1.0), (0.5133, -0.7681, -1.0), (0.6532, -0.6532, -1.0), (0.7681, -0.5133, -1.0), (0.8535, -0.3535, -1.0), (0.4445, 0.8049, 1.0), (0.8483, 0.8049, 1.0), (0.8375, 0.806, 1.0), (0.827, 0.8091, 1.0), (0.8174, 0.8143, 1.0), (0.809, 0.8212, 1.0), (0.8021, 0.8296, 1.0), (0.7969, 0.8392, 1.0), (0.7938, 0.8497, 1.0), (0.3535, 0.8535, 1.0), (0.6774, 0.6239, 1.0), (0.7681, 0.5133, 1.0), (0.8535, 0.3535, 1.0), (0.5133, 0.7681, 1.0), (0.6532, 0.6532, 1.0)], [], [(0, 1, 2, 3, 4, 5, 6, 7, 8, 9, 10, 11, 12, 13, 14, 15, 16, 17, 18, 19, 20, 21, 22, 23), (0, 23, 24, 25), (0, 26, 27, 28, 29, 30, 31, 32, 33, 34, 35, 36, 37, 38, 39, 40, 41, 42, 43, 44, 45, 46, 47, 48, 49, 50, 51, 52, 53, 54, 55, 56, 1), (57, 2, 1, 58), (2, 59, 60, 61, 62, 63, 64, 65, 66, 67, 68, 69, 70, 71, 72, 73, 74, 75, 76, 77, 78, 79, 80, 81, 3), (82, 7, 6, 83), (8, 7, 84, 85), (9, 8, 85, 86), (10, 9, 86, 87), (11, 10, 87, 88), (12, 11, 88, 89), (13, 12, 89, 90), (14, 13, 90, 91), (15, 14, 91, 92), (16, 15, 92, 93), (17, 16, 93, 94), (18, 17, 94, 95), (19, 18, 95, 96), (20, 19, 96, 97), (21, 20, 97, 98), (22, 21, 98, 99), (23, 22, 99, 24), (26, 0, 25, 100), (101, 102, 103, 104, 105, 106, 107, 100, 25, 24, 99, 98, 97, 96, 95, 94, 93, 57, 58, 108, 109, 110, 111, 112), (27, 26, 100, 107), (28, 27, 107, 106), (29, 28, 106, 105), (30, 29, 105, 104), (31, 30, 104, 103), (32, 31, 103, 102), (33, 32, 102, 101), (34, 33, 101, 113), (35, 34, 113, 114), (36, 35, 114, 115), (7, 82, 116, 117, 118, 37, 36, 119, 120, 121), (122, 123, 124, 125, 126, 127, 44, 43, 128, 129, 130, 131), (45, 44, 132, 133), (46, 45, 133, 134), (47, 46, 134, 135), (48, 47, 135, 136), (49, 48, 136, 137), (50, 49, 137, 138), (51, 50, 138, 139), (52, 51, 139, 140), (53, 52, 140, 141), (54, 53, 141, 142), (55, 54, 142, 143), (144, 145, 146, 147, 60, 59, 56, 55, 148, 149, 150, 151, 152, 153, 154, 155, 156, 157, 158, 159, 160, 161, 162, 123, 122, 163, 164, 165, 166, 167, 168, 169, 170, 171, 172, 173, 174, 175, 176, 177, 178, 179, 180, 181, 182, 183, 184, 185, 186, 187, 188, 189, 190), (56, 108, 58, 1), (2, 57, 191, 59), (61, 60, 192, 193), (62, 61, 193, 194), (63, 62, 194, 195), (64, 63, 195, 196), (65, 64, 196, 197), (66, 65, 197, 198), (67, 66, 198, 199), (68, 67, 199, 200), (69, 68, 200, 201), (70, 69, 201, 202), (71, 70, 202, 203), (72, 71, 203, 204), (73, 72, 204, 205), (74, 73, 205, 206), (75, 74, 206, 207), (76, 75, 207, 208), (77, 76, 208, 209), (78, 77, 209, 210), (79, 78, 210, 211), (80, 79, 212, 213, 214, 215, 216, 217, 218, 219, 144, 190, 220, 221, 222, 223, 224), (7, 121, 225, 84), (101, 226, 227, 228, 88, 87, 86, 85, 84, 225, 229, 230, 115, 114, 113), (57, 93, 92, 91, 90, 89, 88, 228, 231, 232, 233, 234, 205, 204, 203, 202, 201, 200, 199, 198, 197, 196, 195, 194, 193, 192, 235, 236, 237, 238, 239, 240, 241, 242, 243, 244, 245, 246, 247, 248, 249, 250, 251, 252, 253, 254, 255, 256, 257, 191), (101, 112, 258, 259, 260, 261, 226), (109, 108, 262, 263, 264, 265, 266, 267, 268, 269, 143, 142, 141, 140, 139, 138, 137, 270, 271, 272, 273), (119, 36, 115, 230), (120, 119, 230, 229), (121, 120, 229, 225), (124, 123, 274, 275), (125, 124, 275, 276), (126, 125, 276, 277), (127, 126, 277, 278), (44, 127, 278, 132), (108, 191, 257, 279, 280, 281, 282, 283, 284, 285, 286, 287, 288, 289, 290, 291, 292, 293, 241, 240, 294, 295, 296, 297, 298, 299, 300, 301, 302, 303, 304, 270, 137, 136, 135, 134, 133, 132, 278, 277, 276, 275, 274, 305, 306, 307, 308, 309, 310, 311, 262), (148, 55, 143, 269), (145, 144, 312, 313), (146, 145, 313, 314), (147, 146, 314, 235), (60, 147, 235, 192), (59, 191, 108, 56), (149, 148, 269, 268), (150, 149, 268, 267), (151, 150, 267, 266), (152, 151, 266, 265), (153, 152, 265, 264), (154, 153, 264, 263), (155, 154, 263, 262), (156, 155, 262, 311), (157, 156, 311, 310), (158, 157, 310, 309), (159, 158, 309, 308), (160, 159, 308, 307), (161, 160, 307, 306), (162, 161, 306, 305), (123, 162, 305, 274), (186, 185, 315, 316, 317, 318, 319, 320, 321, 322, 323, 324, 325, 326, 327, 167, 166, 328, 329, 330, 331, 332), (168, 167, 286, 285), (169, 168, 285, 284), (170, 169, 284, 283), (171, 170, 283, 282), (172, 171, 282, 281), (173, 172, 281, 280), (174, 173, 280, 279), (175, 174, 279, 257), (176, 175, 257, 256), (177, 176, 256, 255), (178, 177, 255, 254), (179, 178, 254, 253), (180, 179, 253, 252), (181, 180, 252, 251), (182, 181, 251, 250), (183, 182, 250, 249), (184, 183, 249, 248), (185, 184, 248, 247), (333, 334, 335, 336, 337, 338, 339, 340, 341, 211, 210, 209, 208, 207, 206, 205, 234, 342), (212, 79, 211, 341), (213, 212, 341, 340), (214, 213, 340, 339), (215, 214, 339, 338), (216, 215, 338, 337), (217, 216, 337, 336), (218, 217, 336, 335), (219, 218, 335, 334), (144, 219, 334, 312), (236, 235, 343, 344, 345), (320, 319, 242, 241), (319, 318, 243, 242), (318, 317, 244, 243), (317, 316, 245, 244), (316, 315, 246, 245), (315, 185, 247, 246), (167, 327, 287, 286), (327, 326, 288, 287), (326, 325, 289, 288), (325, 324, 290, 289), (324, 323, 291, 290), (323, 322, 292, 291), (322, 321, 293, 292), (321, 320, 241, 293), (343, 235, 314, 313, 312, 334, 333, 346, 347), (4, 3, 81, 233, 232), (5, 4, 232, 231), (81, 80, 224, 342, 234, 233), (83, 6, 5, 231, 228, 227), (224, 223, 346, 333, 342), (116, 82, 83, 227, 226, 261), (223, 222, 347, 346), (117, 116, 261, 260), (222, 221, 344, 343, 347), (118, 117, 260, 259), (221, 220, 345, 344), (38, 37, 118, 259, 258), (220, 190, 189, 237, 236, 345), (39, 38, 258, 112, 111), (189, 188, 238, 237), (40, 39, 111, 110), (188, 187, 239, 238), (41, 40, 110, 109, 273), (187, 186, 332, 294, 240, 239), (42, 41, 273, 272), (332, 331, 295, 294), (128, 43, 42, 272, 271), (331, 330, 296, 295), (129, 128, 271, 270, 304), (330, 329, 297, 296), (130, 129, 304, 303), (329, 328, 298, 297), (131, 130, 303, 302), (328, 166, 165, 299, 298), (163, 122, 131, 302, 301), (165, 164, 300, 299), (164, 163, 301, 300)])
me_cube.materials.append(mat_material)
me_cube.use_remesh_preserve_volume = False
me_cube.use_remesh_preserve_attributes = False
me_cube.use_mirror_vertex_groups = False
me_cube.update()

# ---- objects
ob_cylinder_001 = bpy.data.objects.new('Cylinder.001', me_cylinder_004)
ob_lamp = bpy.data.objects.new('Lamp', light_lamp)
ob_camera = bpy.data.objects.new('Camera', cam_camera)
ob_cube = bpy.data.objects.new('Cube', me_cube)

# ---- transforms, parenting, visibility, modifiers, constraints
ob_cylinder_001.location = (0.0, 0.0, 0.1153)
ob_cylinder_001.scale = (0.4965, 0.4965, -0.1295)
ob_cylinder_001.lineart.crease_threshold = 0.0
ob_lamp.location = (4.076, 1.005, 5.904)
ob_lamp.rotation_euler = (0.6503, 0.05522, 1.866)
ob_lamp.lock_rotations_4d = False
ob_lamp.empty_display_type = 'ARROWS'
ob_lamp.color = (0.0, 0.0, 0.0, 0.0)
ob_lamp.lineart.crease_threshold = 0.0
ob_camera.location = (7.481, -6.508, 5.344)
ob_camera.rotation_euler = (1.109, 0.01082, 0.8149)
ob_camera.lock_rotations_4d = False
ob_camera.empty_display_type = 'ARROWS'
ob_camera.color = (0.0, 0.0, 0.0, 0.0)
ob_camera.display_type = 'WIRE'
ob_camera.lineart.crease_threshold = 0.0
ob_cube.location = (0.0, 0.0, 0.0)
ob_cube.scale = (1.0, 1.0, 0.212)
ob_cube.lock_rotations_4d = False
ob_cube.empty_display_type = 'ARROWS'
ob_cube.lineart.crease_threshold = 0.0

# ---- collection membership
col_collection_1.objects.link(ob_cylinder_001)
col_collection_1.objects.link(ob_lamp)
col_collection_1.objects.link(ob_camera)
col_collection_1.objects.link(ob_cube)

# ---- scene / render settings (as saved in the file)
scene.camera = ob_camera
scene.frame_start = 1; scene.frame_end = 250; scene.frame_set(1)
scene.render.engine = 'BLENDER_EEVEE_NEXT'
scene.render.resolution_percentage = 50
scene.render.dither_intensity = 0.0
scene.cycles.use_denoising = False
scene.cycles.samples = 10
scene.cycles.sampling_pattern = 'TABULATED_SOBOL'
scene.cycles.light_sampling_threshold = 0.0
scene.cycles.use_adaptive_sampling = False
scene.cycles.use_light_tree = False
scene.cycles.blur_glossy = 0.0
scene.cycles.pixel_filter_type = 'GAUSSIAN'
scene.cycles.sample_clamp_indirect = 0.0
scene.view_settings.view_transform = 'Standard'
bpy.context.view_layer.update()
